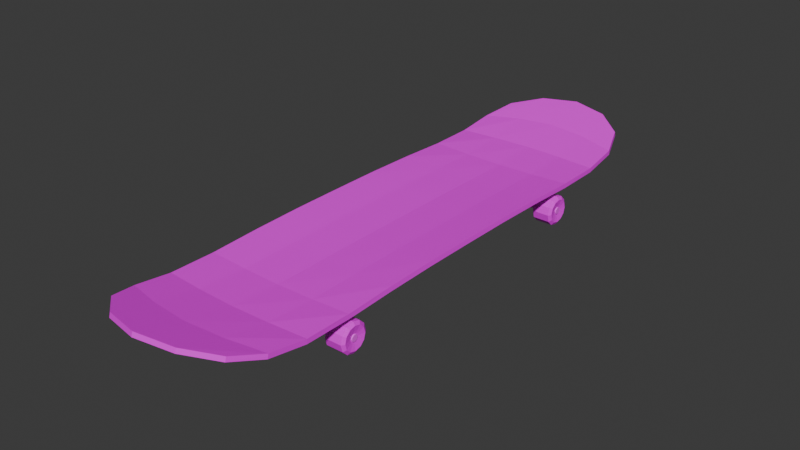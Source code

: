 # Source: board.blend  (saved by Blender 4.2.66; exported with 4.5.12 LTS)
import bpy
from mathutils import Matrix  # noqa: F401  (used for matrix-valued properties, if any)

bpy.ops.wm.read_factory_settings(use_empty=True)
scene = bpy.context.scene
scene.name = 'Scene'

# ---- collections
col_collection = bpy.data.collections.new('Collection'); scene.collection.children.link(col_collection)

# ---- images (referenced by path relative to the original .blend; pixels are not part of the script)
import os
ASSET_DIR = os.environ.get("B2B_ASSET_DIR", "")  # directory of the original .blend (textures are referenced by path, not embedded)
HERE = os.path.dirname(os.path.abspath(__file__))  # packed textures are extracted next to this script under _unpacked/

def load_image(name, relpath, width, height, colorspace="sRGB"):
    """Load a texture the original file referenced (path relative to the .blend, or extracted next to this script)."""
    p = next((c for c in (os.path.join(HERE, relpath), os.path.join(ASSET_DIR, relpath)) if relpath and os.path.exists(c)), "")
    if p:
        img = bpy.data.images.load(p, check_existing=True)
        img.name = name
    else:  # same state as the original file: an image datablock whose file is absent (Cycles renders it pink)
        img = bpy.data.images.new(name, width, height)
        img.source = "FILE"
        img.filepath = "//" + (relpath or name)
    img.colorspace_settings.name = colorspace
    return img
img_blacksand_jpg_001 = load_image('blacksand.jpg.001', 'blacksand.jpg', 1024, 1024, 'sRGB')
img_wood_jpg_001 = load_image('wood.jpg.001', 'wood.jpg', 1024, 1024, 'sRGB')
img_rustymetal_jpg_001 = load_image('rustymetal.jpg.001', 'rustymetal.jpg', 1024, 1024, 'sRGB')
img_drum_jpg_001 = load_image('drum.jpg.001', 'drum.jpg', 1024, 1024, 'sRGB')

# ---- materials (node trees are filled in below, after node groups)
mat_grip = bpy.data.materials.new('grip')
mat_wood = bpy.data.materials.new('wood')
mat_metal = bpy.data.materials.new('metal')
mat_rubber = bpy.data.materials.new('rubber')

# ---- material node trees
mat_grip.use_nodes = True; mat_grip.node_tree.nodes.clear()
_N = mat_grip.node_tree.nodes; _L = mat_grip.node_tree.links
n0 = _N.new('ShaderNodeBsdfPrincipled'); n0.name = 'Principled BSDF'; n0.location = (10, 300)
n1 = _N.new('ShaderNodeOutputMaterial'); n1.name = 'Material Output'; n1.location = (300, 300)
n2 = _N.new('ShaderNodeTexImage'); n2.name = 'Image Texture'; n2.location = (-336, 270)
n2.image = img_blacksand_jpg_001
_L.new(n0.outputs[0], n1.inputs[0])
_L.new(n2.outputs[0], n0.inputs[0])
n1.is_active_output = True
mat_wood.use_nodes = True; mat_wood.node_tree.nodes.clear()
_N = mat_wood.node_tree.nodes; _L = mat_wood.node_tree.links
n0 = _N.new('ShaderNodeBsdfPrincipled'); n0.name = 'Principled BSDF'; n0.location = (10, 300)
n1 = _N.new('ShaderNodeOutputMaterial'); n1.name = 'Material Output'; n1.location = (300, 300)
n2 = _N.new('ShaderNodeTexImage'); n2.name = 'Image Texture'; n2.location = (-380, 284)
n2.image = img_wood_jpg_001
_L.new(n0.outputs[0], n1.inputs[0])
_L.new(n2.outputs[0], n0.inputs[0])
n1.is_active_output = True
mat_metal.use_nodes = True; mat_metal.node_tree.nodes.clear()
_N = mat_metal.node_tree.nodes; _L = mat_metal.node_tree.links
n0 = _N.new('ShaderNodeBsdfPrincipled'); n0.name = 'Principled BSDF'; n0.location = (10, 300)
n1 = _N.new('ShaderNodeOutputMaterial'); n1.name = 'Material Output'; n1.location = (519, 310)
n2 = _N.new('ShaderNodeTexImage'); n2.name = 'Image Texture'; n2.location = (-433, 304)
n2.image = img_rustymetal_jpg_001
n3 = _N.new('ShaderNodeMixShader'); n3.name = 'Mix Shader'; n3.location = (329, 281)
n3.inputs[0].default_value = 0.1067
n4 = _N.new('ShaderNodeBsdfPrincipled'); n4.name = 'Principled BSDF.001'; n4.location = (311, 75)
_L.new(n2.outputs[0], n0.inputs[0])
_L.new(n3.outputs[0], n1.inputs[0])
_L.new(n0.outputs[0], n3.inputs[1])
_L.new(n4.outputs[0], n3.inputs[2])
n1.is_active_output = True
mat_rubber.use_nodes = True; mat_rubber.node_tree.nodes.clear()
_N = mat_rubber.node_tree.nodes; _L = mat_rubber.node_tree.links
n0 = _N.new('ShaderNodeBsdfPrincipled'); n0.name = 'Principled BSDF'; n0.location = (10, 300)
n1 = _N.new('ShaderNodeOutputMaterial'); n1.name = 'Material Output'; n1.location = (300, 300)
n2 = _N.new('ShaderNodeTexImage'); n2.name = 'Image Texture'; n2.location = (-363, 234)
n2.image = img_drum_jpg_001
_L.new(n0.outputs[0], n1.inputs[0])
_L.new(n2.outputs[0], n0.inputs[0])
n1.is_active_output = True

# ---- world
world_world = bpy.data.worlds.new('World'); scene.world = world_world
world_world.use_nodes = True; world_world.node_tree.nodes.clear()
_N = world_world.node_tree.nodes; _L = world_world.node_tree.links
n0 = _N.new('ShaderNodeOutputWorld'); n0.name = 'World Output'; n0.location = (300, 300)
n1 = _N.new('ShaderNodeBackground'); n1.name = 'Background'; n1.location = (10, 300)
n1.inputs[0].default_value = (0.05088, 0.05088, 0.05088, 1.0)
_L.new(n1.outputs[0], n0.inputs[0])
n0.is_active_output = True
world_world.color = (0.05088, 0.05088, 0.05088)
world_world.sun_shadow_jitter_overblur = 0.0

# ---- meshes
me_plane = bpy.data.meshes.new('Plane')
me_plane.from_pydata([(0.8359, -3.456, 0.2367), (0.0, -3.838, 0.3515), (1.0, -2.586, 0.0591), (1.0, -1.333, 0.08333), (1.0, 0.0, 0.1), (0.0, -2.64, 0.06414), (0.0, -1.333, 0.02778), (0.0, -4.657e-09, 0.03333), (0.8359, 3.456, 0.2367), (0.0, 3.838, 0.3515), (1.0, 2.586, 0.0591), (1.0, 1.333, 0.08333), (4.657e-10, 2.64, 0.06414), (4.657e-10, 1.333, 0.02778), (-0.8359, -3.456, 0.2367), (-1.0, -2.586, 0.0591), (-1.0, -1.333, 0.08333), (-1.0, 0.0, 0.1), (-0.8359, 3.456, 0.2367), (-1.0, 2.586, 0.0591), (-1.0, 1.333, 0.08333), (0.4792, -3.73, 0.319), (0.9792, -3.073, 0.1324), (1.0, -1.99, 0.0553), (1.0, -0.6667, 0.09792), (0.0, -3.249, 0.1838), (0.0, -1.997, 0.02399), (0.0, -0.6667, 0.03264), (0.5, -2.623, 0.06257), (0.5, -1.333, 0.04514), (0.5, 1.863e-09, 0.05417), (0.4792, 3.73, 0.319), (0.9792, 3.073, 0.1324), (1.0, 1.99, 0.0553), (1.0, 0.6667, 0.09792), (9.313e-10, 3.249, 0.1838), (9.313e-10, 1.997, 0.02399), (9.313e-10, 0.6667, 0.03264), (0.5, 2.623, 0.06257), (0.5, 1.333, 0.04514), (-0.4792, -3.73, 0.319), (-0.9792, -3.073, 0.1324), (-1.0, -1.99, 0.0553), (-1.0, -0.6667, 0.09792), (-0.5, -2.623, 0.06257), (-0.5, -1.333, 0.04514), (-0.5, 0.0, 0.05417), (-0.4792, 3.73, 0.319), (-0.9792, 3.073, 0.1324), (-1.0, 1.99, 0.0553), (-1.0, 0.6667, 0.09792), (-0.5, 2.623, 0.06257), (-0.5, 1.333, 0.04514), (0.4965, -3.195, 0.1681), (0.5, -1.995, 0.03378), (0.5, -0.6667, 0.05304), (0.4965, 3.195, 0.1681), (0.5, 1.995, 0.03378), (0.5, 0.6667, 0.05304), (-0.4965, -3.195, 0.1681), (-0.5, -1.995, 0.03378), (-0.5, -0.6667, 0.05304), (-0.4965, 3.195, 0.1681), (-0.5, 1.995, 0.03378), (-0.5, 0.6667, 0.05304), (0.8354, -3.472, 0.1788), (-1.566e-11, -3.855, 0.2938), (1.0, -2.591, -0.0006458), (1.004, -1.332, 0.0235), (1.005, -3.691e-10, 0.04025), (-1.961e-10, -2.647, 0.004594), (1.424e-10, -1.333, -0.03222), (1.424e-10, -4.654e-09, -0.02667), (0.8354, 3.472, 0.1788), (2.035e-10, 3.855, 0.2938), (1.0, 2.591, -0.0006458), (1.004, 1.332, 0.0235), (8.757e-10, 2.647, 0.004594), (4.657e-10, 1.333, -0.03222), (-0.8354, -3.472, 0.1788), (-1.0, -2.591, -0.0006458), (-1.004, -1.332, 0.0235), (-1.005, 3.647e-10, 0.04025), (-0.8354, 3.472, 0.1788), (-1.0, 2.591, -0.0006458), (-1.004, 1.332, 0.0235), (0.4789, -3.746, 0.2612), (0.9785, -3.085, 0.07363), (1.002, -1.99, -0.004649), (1.005, -0.6661, 0.03814), (-2.67e-10, -3.263, 0.1254), (2.493e-10, -1.998, -0.036), (7.12e-11, -0.6663, -0.02736), (0.5002, -2.629, 0.002929), (0.5031, -1.332, -0.01477), (0.5039, 1.569e-09, -0.005703), (0.4789, 3.746, 0.2612), (0.9785, 3.085, 0.07363), (1.002, 1.99, -0.004649), (1.005, 0.6661, 0.03814), (1.305e-09, 3.263, 0.1254), (9.313e-10, 1.998, -0.036), (1.216e-09, 0.6663, -0.02736), (0.5002, 2.629, 0.002929), (0.5031, 1.332, -0.01477), (-0.4789, -3.746, 0.2612), (-0.9785, -3.085, 0.07363), (-1.002, -1.99, -0.004649), (-1.005, -0.6661, 0.03814), (-0.5002, -2.629, 0.002929), (-0.5031, -1.332, -0.01477), (-0.5039, 2.824e-10, -0.005703), (-0.4789, 3.746, 0.2612), (-0.9785, 3.085, 0.07363), (-1.002, 1.99, -0.004649), (-1.005, 0.6661, 0.03814), (-0.5002, 2.629, 0.002929), (-0.5031, 1.332, -0.01477), (0.4961, -3.209, 0.1096), (0.5017, -1.995, -0.0262), (0.5038, -0.6662, -0.006841), (0.4961, 3.209, 0.1096), (0.5017, 1.995, -0.0262), (0.5038, 0.6662, -0.006841), (-0.4961, -3.209, 0.1096), (-0.5017, -1.995, -0.0262), (-0.5038, -0.6662, -0.006841), (-0.4961, 3.209, 0.1096), (-0.5017, 1.995, -0.0262), (-0.5038, 0.6662, -0.006841)], [], [(1, 21, 53, 25), (21, 0, 22, 53), (53, 22, 2, 28), (25, 53, 28, 5), (5, 28, 54, 26), (28, 2, 23, 54), (54, 23, 3, 29), (26, 54, 29, 6), (6, 29, 55, 27), (29, 3, 24, 55), (55, 24, 4, 30), (27, 55, 30, 7), (9, 35, 56, 31), (35, 12, 38, 56), (56, 38, 10, 32), (31, 56, 32, 8), (12, 36, 57, 38), (36, 13, 39, 57), (57, 39, 11, 33), (38, 57, 33, 10), (13, 37, 58, 39), (37, 7, 30, 58), (58, 30, 4, 34), (39, 58, 34, 11), (1, 25, 59, 40), (25, 5, 44, 59), (59, 44, 15, 41), (40, 59, 41, 14), (5, 26, 60, 44), (26, 6, 45, 60), (60, 45, 16, 42), (44, 60, 42, 15), (6, 27, 61, 45), (27, 7, 46, 61), (61, 46, 17, 43), (45, 61, 43, 16), (9, 47, 62, 35), (47, 18, 48, 62), (62, 48, 19, 51), (35, 62, 51, 12), (12, 51, 63, 36), (51, 19, 49, 63), (63, 49, 20, 52), (36, 63, 52, 13), (13, 52, 64, 37), (52, 20, 50, 64), (64, 50, 17, 46), (37, 64, 46, 7), (66, 90, 118, 86), (86, 118, 87, 65), (118, 93, 67, 87), (90, 70, 93, 118), (70, 91, 119, 93), (93, 119, 88, 67), (119, 94, 68, 88), (91, 71, 94, 119), (71, 92, 120, 94), (94, 120, 89, 68), (120, 95, 69, 89), (92, 72, 95, 120), (74, 96, 121, 100), (100, 121, 103, 77), (121, 97, 75, 103), (96, 73, 97, 121), (77, 103, 122, 101), (101, 122, 104, 78), (122, 98, 76, 104), (103, 75, 98, 122), (78, 104, 123, 102), (102, 123, 95, 72), (123, 99, 69, 95), (104, 76, 99, 123), (66, 105, 124, 90), (90, 124, 109, 70), (124, 106, 80, 109), (105, 79, 106, 124), (70, 109, 125, 91), (91, 125, 110, 71), (125, 107, 81, 110), (109, 80, 107, 125), (71, 110, 126, 92), (92, 126, 111, 72), (126, 108, 82, 111), (110, 81, 108, 126), (74, 100, 127, 112), (112, 127, 113, 83), (127, 116, 84, 113), (100, 77, 116, 127), (77, 101, 128, 116), (116, 128, 114, 84), (128, 117, 85, 114), (101, 78, 117, 128), (78, 102, 129, 117), (117, 129, 115, 85), (129, 111, 82, 115), (102, 72, 111, 129), (21, 1, 66, 86), (0, 21, 86, 65), (22, 0, 65, 87), (2, 22, 87, 67), (23, 2, 67, 88), (3, 23, 88, 68), (24, 3, 68, 89), (4, 24, 89, 69), (9, 31, 96, 74), (31, 8, 73, 96), (8, 32, 97, 73), (32, 10, 75, 97), (10, 33, 98, 75), (33, 11, 76, 98), (11, 34, 99, 76), (34, 4, 69, 99), (1, 40, 105, 66), (40, 14, 79, 105), (14, 41, 106, 79), (41, 15, 80, 106), (15, 42, 107, 80), (42, 16, 81, 107), (16, 43, 108, 81), (43, 17, 82, 108), (47, 9, 74, 112), (18, 47, 112, 83), (48, 18, 83, 113), (19, 48, 113, 84), (49, 19, 84, 114), (20, 49, 114, 85), (50, 20, 85, 115), (17, 50, 115, 82)])
me_plane.polygons.foreach_set('material_index', [0, 0, 0, 0, 0, 0, 0, 0, 0, 0, 0, 0, 0, 0, 0, 0, 0, 0, 0, 0, 0, 0, 0, 0, 0, 0, 0, 0, 0, 0, 0, 0, 0, 0, 0, 0, 0, 0, 0, 0, 0, 0, 0, 0, 0, 0, 0, 0, 1, 1, 1, 1, 1, 1, 1, 1, 1, 1, 1, 1, 1, 1, 1, 1, 1, 1, 1, 1, 1, 1, 1, 1, 1, 1, 1, 1, 1, 1, 1, 1, 1, 1, 1, 1, 1, 1, 1, 1, 1, 1, 1, 1, 1, 1, 1, 1, 1, 1, 1, 1, 1, 1, 1, 1, 1, 1, 1, 1, 1, 1, 1, 1, 1, 1, 1, 1, 1, 1, 1, 1, 1, 1, 1, 1, 1, 1, 1, 1])
_uv = me_plane.uv_layers.new(name='UVMap')
_uv.uv.foreach_set('vector', [0.003816, 0.3768, 0.0179, 0.2594, 0.08727, 0.2552, 0.08028, 0.3768, 0.0179, 0.2594, 0.05349, 0.1721, 0.1031, 0.137, 0.08727, 0.2552, 0.08727, 0.2552, 0.1031, 0.137, 0.1663, 0.1319, 0.1615, 0.2543, 0.08028, 0.3768, 0.08727, 0.2552, 0.1615, 0.2543, 0.1594, 0.3768, 0.1594, 0.3768, 0.1615, 0.2543, 0.2431, 0.2543, 0.2428, 0.3768, 0.1615, 0.2543, 0.1663, 0.1319, 0.2437, 0.1319, 0.2431, 0.2543, 0.2431, 0.2543, 0.2437, 0.1319, 0.3289, 0.1319, 0.3289, 0.2543, 0.2428, 0.3768, 0.2431, 0.2543, 0.3289, 0.2543, 0.3289, 0.3768, 0.3289, 0.3768, 0.3289, 0.2543, 0.4154, 0.2543, 0.4154, 0.3768, 0.3289, 0.2543, 0.3289, 0.1319, 0.4154, 0.1319, 0.4154, 0.2543, 0.4154, 0.2543, 0.4154, 0.1319, 0.5019, 0.1319, 0.5019, 0.2543, 0.4154, 0.3768, 0.4154, 0.2543, 0.5019, 0.2543, 0.5019, 0.3768, 1.0, 0.3768, 0.9235, 0.3768, 0.9165, 0.2552, 0.9859, 0.2594, 0.9235, 0.3768, 0.8444, 0.3768, 0.8422, 0.2543, 0.9165, 0.2552, 0.9165, 0.2552, 0.8422, 0.2543, 0.8374, 0.1319, 0.9007, 0.137, 0.9859, 0.2594, 0.9165, 0.2552, 0.9007, 0.137, 0.9503, 0.1721, 0.8444, 0.3768, 0.761, 0.3768, 0.7607, 0.2543, 0.8422, 0.2543, 0.761, 0.3768, 0.6749, 0.3768, 0.6749, 0.2543, 0.7607, 0.2543, 0.7607, 0.2543, 0.6749, 0.2543, 0.6749, 0.1319, 0.7601, 0.1319, 0.8422, 0.2543, 0.7607, 0.2543, 0.7601, 0.1319, 0.8374, 0.1319, 0.6749, 0.3768, 0.5884, 0.3768, 0.5884, 0.2543, 0.6749, 0.2543, 0.5884, 0.3768, 0.5019, 0.3768, 0.5019, 0.2543, 0.5884, 0.2543, 0.5884, 0.2543, 0.5019, 0.2543, 0.5019, 0.1319, 0.5884, 0.1319, 0.6749, 0.2543, 0.5884, 0.2543, 0.5884, 0.1319, 0.6749, 0.1319, 0.003816, 0.3768, 0.08028, 0.3768, 0.08727, 0.4983, 0.0179, 0.4941, 0.08028, 0.3768, 0.1594, 0.3768, 0.1615, 0.4992, 0.08727, 0.4983, 0.08727, 0.4983, 0.1615, 0.4992, 0.1663, 0.6216, 0.1031, 0.6165, 0.0179, 0.4941, 0.08727, 0.4983, 0.1031, 0.6165, 0.05349, 0.5814, 0.1594, 0.3768, 0.2428, 0.3768, 0.2431, 0.4992, 0.1615, 0.4992, 0.2428, 0.3768, 0.3289, 0.3768, 0.3289, 0.4992, 0.2431, 0.4992, 0.2431, 0.4992, 0.3289, 0.4992, 0.3289, 0.6216, 0.2437, 0.6216, 0.1615, 0.4992, 0.2431, 0.4992, 0.2437, 0.6216, 0.1663, 0.6216, 0.3289, 0.3768, 0.4154, 0.3768, 0.4154, 0.4992, 0.3289, 0.4992, 0.4154, 0.3768, 0.5019, 0.3768, 0.5019, 0.4992, 0.4154, 0.4992, 0.4154, 0.4992, 0.5019, 0.4992, 0.5019, 0.6216, 0.4154, 0.6216, 0.3289, 0.4992, 0.4154, 0.4992, 0.4154, 0.6216, 0.3289, 0.6216, 1.0, 0.3768, 0.9859, 0.4941, 0.9165, 0.4983, 0.9235, 0.3768, 0.9859, 0.4941, 0.9503, 0.5814, 0.9007, 0.6165, 0.9165, 0.4983, 0.9165, 0.4983, 0.9007, 0.6165, 0.8374, 0.6216, 0.8423, 0.4992, 0.9235, 0.3768, 0.9165, 0.4983, 0.8423, 0.4992, 0.8444, 0.3768, 0.8444, 0.3768, 0.8423, 0.4992, 0.7607, 0.4992, 0.761, 0.3768, 0.8423, 0.4992, 0.8374, 0.6216, 0.7601, 0.6216, 0.7607, 0.4992, 0.7607, 0.4992, 0.7601, 0.6216, 0.6749, 0.6216, 0.6749, 0.4992, 0.761, 0.3768, 0.7607, 0.4992, 0.6749, 0.4992, 0.6749, 0.3768, 0.6749, 0.3768, 0.6749, 0.4992, 0.5884, 0.4992, 0.5884, 0.3768, 0.6749, 0.4992, 0.6749, 0.6216, 0.5884, 0.6216, 0.5884, 0.4992, 0.5884, 0.4992, 0.5884, 0.6216, 0.5019, 0.6216, 0.5019, 0.4992, 0.5884, 0.3768, 0.5884, 0.4992, 0.5019, 0.4992, 0.5019, 0.3768, 0.003816, 0.6076, 0.08026, 0.6076, 0.08725, 0.7689, 0.01784, 0.7632, 0.01784, 0.7632, 0.08725, 0.7689, 0.1032, 0.9257, 0.0533, 0.8791, 0.08725, 0.7689, 0.1621, 0.7703, 0.167, 0.9328, 0.1032, 0.9257, 0.08026, 0.6076, 0.1599, 0.6077, 0.1621, 0.7703, 0.08725, 0.7689, 0.1599, 0.6077, 0.2437, 0.6078, 0.2441, 0.7709, 0.1621, 0.7703, 0.1621, 0.7703, 0.2441, 0.7709, 0.2448, 0.9336, 0.167, 0.9328, 0.2441, 0.7709, 0.3297, 0.7714, 0.3298, 0.9343, 0.2448, 0.9336, 0.2437, 0.6078, 0.3297, 0.6079, 0.3297, 0.7714, 0.2441, 0.7709, 0.3297, 0.6079, 0.4158, 0.6079, 0.4158, 0.7717, 0.3297, 0.7714, 0.3297, 0.7714, 0.4158, 0.7717, 0.4158, 0.9347, 0.3298, 0.9343, 0.4158, 0.7717, 0.5019, 0.7718, 0.5019, 0.9348, 0.4158, 0.9347, 0.4158, 0.6079, 0.5019, 0.608, 0.5019, 0.7718, 0.4158, 0.7717, 1.0, 0.6084, 0.9859, 0.7641, 0.9165, 0.7696, 0.9235, 0.6084, 0.9235, 0.6084, 0.9165, 0.7696, 0.8416, 0.7709, 0.8439, 0.6083, 0.9165, 0.7696, 0.9005, 0.9264, 0.8367, 0.9334, 0.8416, 0.7709, 0.9859, 0.7641, 0.9504, 0.8799, 0.9005, 0.9264, 0.9165, 0.7696, 0.8439, 0.6083, 0.8416, 0.7709, 0.7597, 0.7713, 0.76, 0.6082, 0.76, 0.6082, 0.7597, 0.7713, 0.674, 0.7717, 0.6741, 0.6082, 0.7597, 0.7713, 0.759, 0.934, 0.674, 0.9346, 0.674, 0.7717, 0.8416, 0.7709, 0.8367, 0.9334, 0.759, 0.934, 0.7597, 0.7713, 0.6741, 0.6082, 0.674, 0.7717, 0.588, 0.7718, 0.588, 0.6081, 0.588, 0.6081, 0.588, 0.7718, 0.5019, 0.7718, 0.5019, 0.608, 0.588, 0.7718, 0.5879, 0.9348, 0.5019, 0.9348, 0.5019, 0.7718, 0.674, 0.7717, 0.674, 0.9346, 0.5879, 0.9348, 0.588, 0.7718, 0.003816, 0.6076, 0.01788, 0.4519, 0.0873, 0.4464, 0.08026, 0.6076, 0.08026, 0.6076, 0.0873, 0.4464, 0.1622, 0.4451, 0.1599, 0.6077, 0.0873, 0.4464, 0.1033, 0.2896, 0.1671, 0.2826, 0.1622, 0.4451, 0.01788, 0.4519, 0.05337, 0.3361, 0.1033, 0.2896, 0.0873, 0.4464, 0.1599, 0.6077, 0.1622, 0.4451, 0.2441, 0.4447, 0.2437, 0.6078, 0.2437, 0.6078, 0.2441, 0.4447, 0.3298, 0.4443, 0.3297, 0.6079, 0.2441, 0.4447, 0.2448, 0.282, 0.3298, 0.2814, 0.3298, 0.4443, 0.1622, 0.4451, 0.1671, 0.2826, 0.2448, 0.282, 0.2441, 0.4447, 0.3297, 0.6079, 0.3298, 0.4443, 0.4158, 0.4442, 0.4158, 0.6079, 0.4158, 0.6079, 0.4158, 0.4442, 0.5019, 0.4442, 0.5019, 0.608, 0.4158, 0.4442, 0.4159, 0.2812, 0.5019, 0.2812, 0.5019, 0.4442, 0.3298, 0.4443, 0.3298, 0.2814, 0.4159, 0.2812, 0.4158, 0.4442, 1.0, 0.6084, 0.9235, 0.6084, 0.9165, 0.4471, 0.986, 0.4528, 0.986, 0.4528, 0.9165, 0.4471, 0.9006, 0.2903, 0.9505, 0.3369, 0.9165, 0.4471, 0.8417, 0.4457, 0.8368, 0.2832, 0.9006, 0.2903, 0.9235, 0.6084, 0.8439, 0.6083, 0.8417, 0.4457, 0.9165, 0.4471, 0.8439, 0.6083, 0.76, 0.6082, 0.7597, 0.4452, 0.8417, 0.4457, 0.8417, 0.4457, 0.7597, 0.4452, 0.759, 0.2824, 0.8368, 0.2832, 0.7597, 0.4452, 0.6741, 0.4446, 0.674, 0.2817, 0.759, 0.2824, 0.76, 0.6082, 0.6741, 0.6082, 0.6741, 0.4446, 0.7597, 0.4452, 0.6741, 0.6082, 0.588, 0.6081, 0.588, 0.4443, 0.6741, 0.4446, 0.6741, 0.4446, 0.588, 0.4443, 0.588, 0.2814, 0.674, 0.2817, 0.588, 0.4443, 0.5019, 0.4442, 0.5019, 0.2812, 0.588, 0.2814, 0.588, 0.6081, 0.5019, 0.608, 0.5019, 0.4442, 0.588, 0.4443, 0.1245, 0.06265, 0.06088, 0.0627, 0.0609, 0.0432, 0.1245, 0.04314, 0.1777, 0.06141, 0.1245, 0.06265, 0.1245, 0.04314, 0.1777, 0.04191, 0.8872, 0.2106, 0.9346, 0.172, 0.9367, 0.1906, 0.8888, 0.2296, 0.8249, 0.2372, 0.8872, 0.2106, 0.8888, 0.2296, 0.8257, 0.2565, 0.7482, 0.2412, 0.8249, 0.2372, 0.8257, 0.2565, 0.7483, 0.2607, 0.6637, 0.2353, 0.7482, 0.2412, 0.7483, 0.2607, 0.6637, 0.2548, 0.578, 0.2337, 0.6637, 0.2353, 0.6637, 0.2548, 0.578, 0.2532, 0.4922, 0.2362, 0.578, 0.2337, 0.578, 0.2532, 0.4923, 0.2557, 0.2348, 0.0627, 0.1777, 0.06141, 0.1778, 0.04191, 0.2348, 0.0432, 0.005846, 0.172, 0.04555, 0.2049, 0.04355, 0.2237, 0.003816, 0.1908, 0.04555, 0.2049, 0.09658, 0.2399, 0.09509, 0.259, 0.04355, 0.2237, 0.09658, 0.2399, 0.1596, 0.2618, 0.159, 0.2812, 0.09509, 0.259, 0.1596, 0.2618, 0.2363, 0.2602, 0.2364, 0.2797, 0.159, 0.2812, 0.2363, 0.2602, 0.3207, 0.248, 0.321, 0.2675, 0.2364, 0.2797, 0.3207, 0.248, 0.4064, 0.2401, 0.4066, 0.2596, 0.321, 0.2675, 0.4064, 0.2401, 0.4922, 0.2362, 0.4923, 0.2557, 0.4066, 0.2596, 0.06088, 0.0627, 0.003816, 0.06141, 0.003879, 0.04191, 0.0609, 0.0432, 0.005846, 0.0627, 0.04555, 0.09563, 0.04355, 0.1144, 0.003816, 0.0815, 0.04555, 0.09563, 0.09658, 0.1307, 0.09509, 0.1498, 0.04355, 0.1144, 0.09658, 0.1307, 0.1596, 0.1525, 0.159, 0.172, 0.09509, 0.1498, 0.1596, 0.1525, 0.2363, 0.1509, 0.2364, 0.1704, 0.159, 0.172, 0.2363, 0.1509, 0.3207, 0.1387, 0.321, 0.1582, 0.2364, 0.1704, 0.3207, 0.1387, 0.4064, 0.1308, 0.4066, 0.1503, 0.321, 0.1582, 0.4064, 0.1308, 0.4922, 0.127, 0.4923, 0.1465, 0.4066, 0.1503, 0.2984, 0.06265, 0.2348, 0.0627, 0.2348, 0.0432, 0.2984, 0.04314, 0.3516, 0.06141, 0.2984, 0.06265, 0.2984, 0.04314, 0.3516, 0.04191, 0.8872, 0.1014, 0.9346, 0.0627, 0.9367, 0.08136, 0.8888, 0.1204, 0.8249, 0.1279, 0.8872, 0.1014, 0.8888, 0.1204, 0.8257, 0.1473, 0.7482, 0.132, 0.8249, 0.1279, 0.8257, 0.1473, 0.7483, 0.1515, 0.6637, 0.126, 0.7482, 0.132, 0.7483, 0.1515, 0.6637, 0.1455, 0.578, 0.1245, 0.6637, 0.126, 0.6637, 0.1455, 0.578, 0.144, 0.4922, 0.127, 0.578, 0.1245, 0.578, 0.144, 0.4923, 0.1465])
me_plane.materials.append(mat_grip)
me_plane.materials.append(mat_wood)
me_plane.update()
me_cylinder = bpy.data.meshes.new('Cylinder')
me_cylinder.from_pydata([(0.748, -1.955, -0.2891), (-0.748, -1.955, -0.2891), (0.748, -1.946, -0.2567), (-0.748, -1.946, -0.2567), (0.748, -1.923, -0.233), (-0.748, -1.923, -0.233), (0.748, -1.89, -0.2243), (-0.748, -1.89, -0.2243), (0.748, -1.858, -0.233), (-0.748, -1.858, -0.233), (0.748, -1.834, -0.2567), (-0.748, -1.834, -0.2567), (0.748, -1.825, -0.2891), (-0.748, -1.825, -0.2891), (0.748, -1.834, -0.3215), (-0.748, -1.834, -0.3215), (0.748, -1.858, -0.3453), (-0.748, -1.858, -0.3453), (0.748, -1.89, -0.354), (-0.748, -1.89, -0.354), (0.748, -1.923, -0.3453), (-0.748, -1.923, -0.3453), (0.748, -1.946, -0.3215), (-0.748, -1.946, -0.3215), (-0.2427, -2.051, -0.04555), (-0.3444, -2.283, 0.01347), (-0.2427, -1.729, -0.04555), (-0.3444, -1.497, 0.01347), (0.2427, -2.051, -0.04555), (0.3444, -2.283, 0.01347), (0.2427, -1.729, -0.04555), (0.3444, -1.497, 0.01347), (-0.3444, -1.497, -0.04555), (-0.3444, -2.283, -0.04555), (0.3444, -1.497, -0.04555), (0.3444, -2.283, -0.04555), (-0.2427, -1.857, -0.2574), (-0.2427, -1.923, -0.2574), (0.2427, -1.857, -0.2574), (0.2427, -1.923, -0.2574)], [], [(0, 1, 3, 2), (2, 3, 5, 4), (4, 5, 7, 6), (6, 7, 9, 8), (8, 9, 11, 10), (10, 11, 13, 12), (12, 13, 15, 14), (14, 15, 17, 16), (16, 17, 19, 18), (18, 19, 21, 20), (3, 1, 23, 21, 19, 17, 15, 13, 11, 9, 7, 5), (20, 21, 23, 22), (22, 23, 1, 0), (0, 2, 4, 6, 8, 10, 12, 14, 16, 18, 20, 22), (33, 25, 27, 32), (32, 27, 31, 34), (34, 31, 29, 35), (35, 29, 25, 33), (30, 28, 39, 38), (31, 27, 25, 29), (26, 24, 33, 32), (30, 26, 32, 34), (28, 30, 34, 35), (24, 28, 35, 33), (36, 38, 39, 37), (24, 26, 36, 37), (28, 24, 37, 39), (26, 30, 38, 36)])
_uv = me_cylinder.uv_layers.new(name='UVMap')
_uv.uv.foreach_set('vector', [0.07428, 0.2809, 0.06068, 0.2809, 0.06068, 0.2731, 0.07428, 0.2731, 0.07428, 0.2731, 0.06068, 0.2731, 0.06068, 0.2668, 0.07428, 0.2668, 0.07474, 0.2294, 0.06115, 0.2294, 0.06115, 0.2218, 0.07474, 0.2218, 0.07474, 0.2218, 0.06115, 0.2218, 0.06115, 0.2142, 0.07474, 0.2142, 0.07428, 0.2668, 0.06068, 0.2668, 0.06068, 0.2606, 0.07428, 0.2606, 0.07428, 0.2606, 0.06068, 0.2606, 0.06068, 0.2528, 0.07428, 0.2528, 0.07428, 0.2528, 0.06068, 0.2528, 0.06068, 0.2455, 0.07428, 0.2455, 0.06115, 0.2294, 0.04755, 0.2294, 0.04755, 0.2239, 0.06115, 0.2239, 0.06115, 0.2239, 0.04755, 0.2239, 0.04755, 0.2163, 0.06115, 0.2163, 0.06115, 0.2163, 0.04755, 0.2163, 0.04755, 0.2087, 0.06115, 0.2087, 0.05892, 0.2842, 0.05588, 0.2881, 0.05236, 0.2881, 0.04931, 0.2842, 0.04755, 0.2774, 0.04755, 0.2695, 0.04931, 0.2627, 0.05236, 0.2588, 0.05588, 0.2588, 0.05892, 0.2627, 0.06068, 0.2695, 0.06068, 0.2774, 0.06115, 0.2087, 0.04755, 0.2087, 0.04755, 0.2031, 0.06115, 0.2031, 0.07428, 0.2881, 0.06068, 0.2881, 0.06068, 0.2809, 0.07428, 0.2809, 0.05588, 0.2588, 0.05236, 0.2588, 0.04931, 0.2549, 0.04755, 0.248, 0.04755, 0.2402, 0.04931, 0.2334, 0.05236, 0.2294, 0.05588, 0.2294, 0.05892, 0.2334, 0.06068, 0.2402, 0.06068, 0.248, 0.05892, 0.2549, 0.09613, 0.147, 0.09613, 0.1608, 0.01378, 0.1608, 0.01378, 0.147, 0.07138, 0.2031, 0.07138, 0.1894, 0.07764, 0.1894, 0.07764, 0.2031, 0.01378, 0.147, 0.01378, 0.1332, 0.09613, 0.1332, 0.09613, 0.147, 0.08054, 0.2744, 0.08054, 0.2881, 0.07428, 0.2881, 0.07428, 0.2744, 0.01378, 0.2385, 0.04755, 0.2385, 0.0341, 0.2881, 0.02723, 0.2881, 0.09613, 0.1748, 0.09613, 0.1888, 0.01378, 0.1888, 0.01378, 0.1748, 0.03807, 0.1728, 0.07184, 0.1728, 0.09613, 0.1748, 0.01378, 0.1748, 0.03807, 0.1629, 0.03807, 0.1728, 0.01378, 0.1748, 0.01378, 0.1608, 0.07184, 0.1629, 0.03807, 0.1629, 0.01378, 0.1608, 0.09613, 0.1608, 0.07184, 0.1728, 0.07184, 0.1629, 0.09613, 0.1608, 0.09613, 0.1748, 0.06115, 0.2142, 0.06115, 0.2044, 0.06801, 0.2044, 0.06801, 0.2142, 0.04755, 0.2385, 0.01378, 0.2385, 0.02723, 0.1888, 0.0341, 0.1888, 0.05863, 0.3305, 0.05414, 0.3305, 0.05414, 0.1872, 0.05863, 0.1872, 0.07343, 0.1082, 0.07792, 0.1082, 0.07792, 0.2515, 0.07343, 0.2515])
me_cylinder.materials.append(mat_metal)
me_cylinder.update()
me_cylinder_001 = bpy.data.meshes.new('Cylinder.001')
me_cylinder_001.from_pydata([(0.9675, -1.89, -0.2447), (0.9605, -1.89, -0.09761), (0.9675, -1.868, -0.2506), (0.9605, -1.794, -0.1233), (0.9675, -1.852, -0.2669), (0.9605, -1.724, -0.1934), (0.9675, -1.846, -0.2891), (0.9605, -1.699, -0.2891), (0.9675, -1.852, -0.3113), (0.9605, -1.724, -0.3849), (0.9675, -1.868, -0.3276), (0.9605, -1.794, -0.455), (0.9675, -1.89, -0.3336), (0.9605, -1.89, -0.4806), (0.9675, -1.912, -0.3276), (0.9605, -1.986, -0.455), (0.9675, -1.929, -0.3113), (0.9605, -2.056, -0.3849), (0.9675, -1.935, -0.2891), (0.9605, -2.082, -0.2891), (0.9675, -1.929, -0.2669), (0.9605, -2.056, -0.1934), (0.9675, -1.912, -0.2506), (0.9605, -1.986, -0.1233), (0.7172, -1.89, -0.1373), (0.7442, -1.89, -0.09761), (0.7442, -1.794, -0.1233), (0.7172, -1.814, -0.1576), (0.7442, -1.724, -0.1934), (0.7172, -1.759, -0.2132), (0.7442, -1.699, -0.2891), (0.7172, -1.738, -0.2891), (0.7442, -1.724, -0.3849), (0.7172, -1.759, -0.365), (0.7442, -1.794, -0.455), (0.7172, -1.814, -0.4206), (0.7442, -1.89, -0.4806), (0.7172, -1.89, -0.441), (0.7442, -1.986, -0.455), (0.7172, -1.966, -0.4206), (0.7442, -2.056, -0.3849), (0.7172, -2.022, -0.365), (0.7442, -2.082, -0.2891), (0.7172, -2.042, -0.2891), (0.7442, -2.056, -0.1934), (0.7172, -2.022, -0.2132), (0.7442, -1.986, -0.1233), (0.7172, -1.966, -0.1576), (0.9875, -1.89, -0.1373), (0.9875, -1.814, -0.1576), (0.9875, -1.759, -0.2132), (0.9875, -1.738, -0.2891), (0.9875, -1.759, -0.365), (0.9875, -1.814, -0.4206), (0.9875, -1.89, -0.441), (0.9875, -1.966, -0.4206), (0.9875, -2.022, -0.365), (0.9875, -2.042, -0.2891), (0.9875, -2.022, -0.2132), (0.9875, -1.966, -0.1576), (0.978, -1.89, -0.2447), (0.9807, -1.89, -0.2486), (0.9807, -1.87, -0.2541), (0.978, -1.868, -0.2506), (0.9807, -1.855, -0.2689), (0.978, -1.852, -0.2669), (0.9807, -1.85, -0.2891), (0.978, -1.846, -0.2891), (0.9807, -1.855, -0.3094), (0.978, -1.852, -0.3113), (0.9807, -1.87, -0.3242), (0.978, -1.868, -0.3276), (0.9807, -1.89, -0.3296), (0.978, -1.89, -0.3336), (0.9807, -1.91, -0.3242), (0.978, -1.912, -0.3276), (0.9807, -1.925, -0.3094), (0.978, -1.929, -0.3113), (0.9807, -1.931, -0.2891), (0.978, -1.935, -0.2891), (0.9807, -1.925, -0.2689), (0.978, -1.929, -0.2669), (0.9807, -1.91, -0.2541), (0.978, -1.912, -0.2506)], [], [(25, 1, 3, 26), (30, 7, 9, 32), (32, 9, 11, 34), (34, 11, 13, 36), (36, 13, 15, 38), (38, 15, 17, 40), (40, 17, 19, 42), (42, 19, 21, 44), (44, 21, 23, 46), (26, 3, 5, 28), (28, 5, 7, 30), (46, 23, 1, 25), (3, 1, 48, 49), (5, 3, 49, 50), (7, 5, 50, 51), (9, 7, 51, 52), (11, 9, 52, 53), (13, 11, 53, 54), (15, 13, 54, 55), (17, 15, 55, 56), (19, 17, 56, 57), (21, 19, 57, 58), (23, 21, 58, 59), (1, 23, 59, 48), (25, 26, 27, 24), (26, 28, 29, 27), (28, 30, 31, 29), (30, 32, 33, 31), (32, 34, 35, 33), (34, 36, 37, 35), (36, 38, 39, 37), (38, 40, 41, 39), (40, 42, 43, 41), (42, 44, 45, 43), (44, 46, 47, 45), (46, 25, 24, 47), (24, 27, 29, 31, 33, 35, 37, 39, 41, 43, 45, 47), (0, 2, 49, 48), (2, 4, 50, 49), (4, 6, 51, 50), (6, 8, 52, 51), (8, 10, 53, 52), (10, 12, 54, 53), (12, 14, 55, 54), (14, 16, 56, 55), (16, 18, 57, 56), (18, 20, 58, 57), (20, 22, 59, 58), (22, 0, 48, 59), (0, 22, 83, 60), (62, 61, 82, 80, 78, 76, 74, 72, 70, 68, 66, 64), (18, 16, 77, 79), (12, 10, 71, 73), (4, 2, 63, 65), (6, 4, 65, 67), (20, 18, 79, 81), (14, 12, 73, 75), (8, 6, 67, 69), (22, 20, 81, 83), (16, 14, 75, 77), (10, 8, 69, 71), (61, 62, 63, 60), (62, 64, 65, 63), (64, 66, 67, 65), (66, 68, 69, 67), (68, 70, 71, 69), (70, 72, 73, 71), (72, 74, 75, 73), (74, 76, 77, 75), (76, 78, 79, 77), (78, 80, 81, 79), (80, 82, 83, 81), (82, 61, 60, 83), (2, 0, 60, 63)])
me_cylinder_001.polygons.foreach_set('material_index', [0, 0, 0, 0, 0, 0, 0, 0, 0, 0, 0, 0, 0, 0, 0, 0, 0, 0, 0, 0, 0, 0, 0, 0, 0, 0, 0, 0, 0, 0, 0, 0, 0, 0, 0, 0, 0, 0, 0, 0, 0, 0, 0, 0, 0, 0, 0, 0, 0, 1, 1, 1, 1, 1, 1, 1, 1, 1, 1, 1, 1, 1, 1, 1, 1, 1, 1, 1, 1, 1, 1, 1, 1, 1])
_uv = me_cylinder_001.uv_layers.new(name='UVMap')
_uv.uv.foreach_set('vector', [0.5161, 0.4532, 0.5161, 0.2624, 0.5788, 0.2624, 0.5788, 0.4532, 0.5161, 0.6916, 0.5161, 0.5008, 0.5788, 0.5008, 0.5788, 0.6916, 0.5788, 0.6916, 0.5788, 0.5008, 0.6332, 0.5008, 0.6332, 0.6916, 0.6332, 0.4532, 0.6332, 0.2624, 0.6875, 0.2624, 0.6875, 0.4532, 0.6875, 0.4532, 0.6875, 0.2624, 0.7503, 0.2624, 0.7503, 0.4532, 0.7503, 0.4532, 0.7503, 0.2624, 0.8046, 0.2624, 0.8046, 0.4532, 0.6332, 0.6916, 0.6332, 0.5008, 0.6875, 0.5008, 0.6875, 0.6916, 0.6875, 0.6916, 0.6875, 0.5008, 0.7503, 0.5008, 0.7503, 0.6916, 0.7503, 0.6916, 0.7503, 0.5008, 0.8046, 0.5008, 0.8046, 0.6916, 0.5788, 0.4532, 0.5788, 0.2624, 0.6332, 0.2624, 0.6332, 0.4532, 0.4618, 0.6916, 0.4618, 0.5008, 0.5161, 0.5008, 0.5161, 0.6916, 0.4618, 0.4532, 0.4618, 0.2624, 0.5161, 0.2624, 0.5161, 0.4532, 0.5788, 0.2624, 0.5161, 0.2624, 0.5226, 0.2386, 0.5723, 0.2386, 0.4304, 0.4374, 0.376, 0.4686, 0.3695, 0.4449, 0.4126, 0.4201, 0.4618, 0.3837, 0.4304, 0.4374, 0.4126, 0.4201, 0.4375, 0.3775, 0.5788, 0.5008, 0.5161, 0.5008, 0.5226, 0.477, 0.5723, 0.477, 0.4304, 0.2689, 0.4618, 0.3221, 0.4375, 0.3287, 0.4126, 0.2865, 0.376, 0.2386, 0.4304, 0.2689, 0.4126, 0.2865, 0.3695, 0.2624, 0.7503, 0.2624, 0.6875, 0.2624, 0.694, 0.2386, 0.7438, 0.2386, 0.2588, 0.2703, 0.3132, 0.2391, 0.3197, 0.2628, 0.2765, 0.2876, 0.2274, 0.324, 0.2588, 0.2703, 0.2765, 0.2876, 0.2516, 0.3301, 0.7503, 0.5008, 0.6875, 0.5008, 0.694, 0.477, 0.7438, 0.477, 0.2588, 0.4387, 0.2274, 0.3856, 0.2516, 0.379, 0.2765, 0.4212, 0.3132, 0.4691, 0.2588, 0.4387, 0.2765, 0.4212, 0.3197, 0.4453, 0.5161, 0.4532, 0.5788, 0.4532, 0.5723, 0.477, 0.5226, 0.477, 0.2588, 0.6693, 0.2274, 0.6162, 0.2516, 0.6096, 0.2765, 0.6517, 0.2274, 0.6162, 0.2274, 0.5545, 0.2516, 0.5607, 0.2516, 0.6096, 0.5161, 0.6916, 0.5788, 0.6916, 0.5723, 0.7154, 0.5226, 0.7154, 0.2588, 0.5009, 0.3132, 0.4696, 0.3197, 0.4934, 0.2765, 0.5182, 0.3132, 0.4696, 0.376, 0.4691, 0.3695, 0.493, 0.3197, 0.4934, 0.6875, 0.4532, 0.7503, 0.4532, 0.7438, 0.477, 0.694, 0.477, 0.4304, 0.4995, 0.4618, 0.5526, 0.4375, 0.5592, 0.4126, 0.5171, 0.4618, 0.5526, 0.4618, 0.6143, 0.4375, 0.6081, 0.4375, 0.5592, 0.6875, 0.6916, 0.7503, 0.6916, 0.7438, 0.7154, 0.694, 0.7154, 0.4304, 0.6679, 0.376, 0.6992, 0.3695, 0.6754, 0.4126, 0.6506, 0.376, 0.6992, 0.3132, 0.6997, 0.3197, 0.6758, 0.3695, 0.6754, 0.3197, 0.6758, 0.2765, 0.6517, 0.2516, 0.6096, 0.2516, 0.5607, 0.2765, 0.5182, 0.3197, 0.4934, 0.3695, 0.493, 0.4126, 0.5171, 0.4375, 0.5592, 0.4375, 0.6081, 0.4126, 0.6506, 0.3695, 0.6754, 0.3373, 0.3806, 0.3518, 0.3805, 0.3695, 0.4449, 0.3197, 0.4453, 0.3518, 0.3805, 0.3645, 0.3732, 0.4126, 0.4201, 0.3695, 0.4449, 0.3645, 0.3732, 0.3718, 0.3608, 0.4375, 0.3775, 0.4126, 0.4201, 0.3718, 0.3608, 0.3718, 0.3465, 0.4375, 0.3287, 0.4375, 0.3775, 0.3718, 0.3465, 0.3645, 0.3341, 0.4126, 0.2865, 0.4375, 0.3287, 0.3645, 0.3341, 0.3518, 0.3271, 0.3695, 0.2624, 0.4126, 0.2865, 0.3518, 0.3271, 0.3373, 0.3272, 0.3197, 0.2628, 0.3695, 0.2624, 0.3373, 0.3272, 0.3246, 0.3345, 0.2765, 0.2876, 0.3197, 0.2628, 0.3246, 0.3345, 0.3174, 0.3469, 0.2516, 0.3301, 0.2765, 0.2876, 0.3174, 0.3469, 0.3174, 0.3612, 0.2516, 0.379, 0.2516, 0.3301, 0.3174, 0.3612, 0.3246, 0.3735, 0.2765, 0.4212, 0.2516, 0.379, 0.3246, 0.3735, 0.3373, 0.3806, 0.3197, 0.4453, 0.2765, 0.4212, 0.3201, 0.726, 0.3201, 0.7382, 0.3105, 0.7382, 0.3105, 0.726, 0.2612, 0.7507, 0.2479, 0.7508, 0.2364, 0.7444, 0.2298, 0.7332, 0.2298, 0.7201, 0.2364, 0.7088, 0.2479, 0.7022, 0.2612, 0.7021, 0.2727, 0.7085, 0.2793, 0.7197, 0.2793, 0.7328, 0.2727, 0.7441, 0.2913, 0.726, 0.2913, 0.7382, 0.2818, 0.7382, 0.2818, 0.726, 0.3009, 0.726, 0.3009, 0.7382, 0.2913, 0.7382, 0.2913, 0.726, 0.3201, 0.6997, 0.3201, 0.7119, 0.3105, 0.7119, 0.3105, 0.6997, 0.3105, 0.726, 0.3105, 0.7382, 0.3009, 0.7382, 0.3009, 0.726, 0.2913, 0.7119, 0.2913, 0.726, 0.2818, 0.726, 0.2818, 0.7119, 0.3009, 0.7119, 0.3009, 0.726, 0.2913, 0.726, 0.2913, 0.7119, 0.3105, 0.7119, 0.3105, 0.726, 0.3009, 0.726, 0.3009, 0.7119, 0.2913, 0.6997, 0.2913, 0.7119, 0.2818, 0.7119, 0.2818, 0.6997, 0.3009, 0.6997, 0.3009, 0.7119, 0.2913, 0.7119, 0.2913, 0.6997, 0.3105, 0.6997, 0.3105, 0.7119, 0.3009, 0.7119, 0.3009, 0.6997, 0.2479, 0.7508, 0.2612, 0.7507, 0.2618, 0.7531, 0.2473, 0.7532, 0.2612, 0.7507, 0.2727, 0.7441, 0.2745, 0.7458, 0.2618, 0.7531, 0.2727, 0.7441, 0.2793, 0.7328, 0.2818, 0.7334, 0.2745, 0.7458, 0.2793, 0.7328, 0.2793, 0.7197, 0.2818, 0.7191, 0.2818, 0.7334, 0.2793, 0.7197, 0.2727, 0.7085, 0.2745, 0.7067, 0.2818, 0.7191, 0.2727, 0.7085, 0.2612, 0.7021, 0.2618, 0.6997, 0.2745, 0.7067, 0.2612, 0.7021, 0.2479, 0.7022, 0.2473, 0.6998, 0.2618, 0.6997, 0.2479, 0.7022, 0.2364, 0.7088, 0.2346, 0.7071, 0.2473, 0.6998, 0.2364, 0.7088, 0.2298, 0.7201, 0.2274, 0.7195, 0.2346, 0.7071, 0.2298, 0.7201, 0.2298, 0.7332, 0.2274, 0.7338, 0.2274, 0.7195, 0.2298, 0.7332, 0.2364, 0.7444, 0.2346, 0.7462, 0.2274, 0.7338, 0.2364, 0.7444, 0.2479, 0.7508, 0.2473, 0.7532, 0.2346, 0.7462, 0.3201, 0.7119, 0.3201, 0.726, 0.3105, 0.726, 0.3105, 0.7119])
me_cylinder_001.materials.append(mat_rubber)
me_cylinder_001.materials.append(mat_metal)
me_cylinder_001.update()
me_cylinder_006 = bpy.data.meshes.new('Cylinder.006')
me_cylinder_006.from_pydata([(0.9675, 1.89, -0.2447), (0.9605, 1.89, -0.09761), (0.9675, 1.912, -0.2506), (0.9605, 1.986, -0.1233), (0.9675, 1.929, -0.2669), (0.9605, 2.056, -0.1934), (0.9675, 1.935, -0.2891), (0.9605, 2.082, -0.2891), (0.9675, 1.929, -0.3113), (0.9605, 2.056, -0.3849), (0.9675, 1.912, -0.3276), (0.9605, 1.986, -0.455), (0.9675, 1.89, -0.3336), (0.9605, 1.89, -0.4806), (0.9675, 1.868, -0.3276), (0.9605, 1.794, -0.455), (0.9675, 1.852, -0.3113), (0.9605, 1.724, -0.3849), (0.9675, 1.846, -0.2891), (0.9605, 1.699, -0.2891), (0.9675, 1.852, -0.2669), (0.9605, 1.724, -0.1934), (0.9675, 1.868, -0.2506), (0.9605, 1.794, -0.1233), (0.7172, 1.89, -0.1373), (0.7442, 1.89, -0.09761), (0.7442, 1.986, -0.1233), (0.7172, 1.966, -0.1576), (0.7442, 2.056, -0.1934), (0.7172, 2.022, -0.2132), (0.7442, 2.082, -0.2891), (0.7172, 2.042, -0.2891), (0.7442, 2.056, -0.3849), (0.7172, 2.022, -0.365), (0.7442, 1.986, -0.455), (0.7172, 1.966, -0.4206), (0.7442, 1.89, -0.4806), (0.7172, 1.89, -0.441), (0.7442, 1.794, -0.455), (0.7172, 1.814, -0.4206), (0.7442, 1.724, -0.3849), (0.7172, 1.759, -0.365), (0.7442, 1.699, -0.2891), (0.7172, 1.738, -0.2891), (0.7442, 1.724, -0.1934), (0.7172, 1.759, -0.2132), (0.7442, 1.794, -0.1233), (0.7172, 1.814, -0.1576), (0.9875, 1.89, -0.1373), (0.9875, 1.966, -0.1576), (0.9875, 2.022, -0.2132), (0.9875, 2.042, -0.2891), (0.9875, 2.022, -0.365), (0.9875, 1.966, -0.4206), (0.9875, 1.89, -0.441), (0.9875, 1.814, -0.4206), (0.9875, 1.759, -0.365), (0.9875, 1.738, -0.2891), (0.9875, 1.759, -0.2132), (0.9875, 1.814, -0.1576), (0.978, 1.89, -0.2447), (0.9807, 1.89, -0.2486), (0.9807, 1.91, -0.2541), (0.978, 1.912, -0.2506), (0.9807, 1.925, -0.2689), (0.978, 1.929, -0.2669), (0.9807, 1.931, -0.2891), (0.978, 1.935, -0.2891), (0.9807, 1.925, -0.3094), (0.978, 1.929, -0.3113), (0.9807, 1.91, -0.3242), (0.978, 1.912, -0.3276), (0.9807, 1.89, -0.3296), (0.978, 1.89, -0.3336), (0.9807, 1.87, -0.3242), (0.978, 1.868, -0.3276), (0.9807, 1.855, -0.3094), (0.978, 1.852, -0.3113), (0.9807, 1.85, -0.2891), (0.978, 1.846, -0.2891), (0.9807, 1.855, -0.2689), (0.978, 1.852, -0.2669), (0.9807, 1.87, -0.2541), (0.978, 1.868, -0.2506)], [], [(25, 1, 3, 26), (30, 7, 9, 32), (32, 9, 11, 34), (34, 11, 13, 36), (36, 13, 15, 38), (38, 15, 17, 40), (40, 17, 19, 42), (42, 19, 21, 44), (44, 21, 23, 46), (26, 3, 5, 28), (28, 5, 7, 30), (46, 23, 1, 25), (3, 1, 48, 49), (5, 3, 49, 50), (7, 5, 50, 51), (9, 7, 51, 52), (11, 9, 52, 53), (13, 11, 53, 54), (15, 13, 54, 55), (17, 15, 55, 56), (19, 17, 56, 57), (21, 19, 57, 58), (23, 21, 58, 59), (1, 23, 59, 48), (25, 26, 27, 24), (26, 28, 29, 27), (28, 30, 31, 29), (30, 32, 33, 31), (32, 34, 35, 33), (34, 36, 37, 35), (36, 38, 39, 37), (38, 40, 41, 39), (40, 42, 43, 41), (42, 44, 45, 43), (44, 46, 47, 45), (46, 25, 24, 47), (24, 27, 29, 31, 33, 35, 37, 39, 41, 43, 45, 47), (0, 2, 49, 48), (2, 4, 50, 49), (4, 6, 51, 50), (6, 8, 52, 51), (8, 10, 53, 52), (10, 12, 54, 53), (12, 14, 55, 54), (14, 16, 56, 55), (16, 18, 57, 56), (18, 20, 58, 57), (20, 22, 59, 58), (22, 0, 48, 59), (0, 22, 83, 60), (62, 61, 82, 80, 78, 76, 74, 72, 70, 68, 66, 64), (18, 16, 77, 79), (12, 10, 71, 73), (4, 2, 63, 65), (6, 4, 65, 67), (20, 18, 79, 81), (14, 12, 73, 75), (8, 6, 67, 69), (22, 20, 81, 83), (16, 14, 75, 77), (10, 8, 69, 71), (61, 62, 63, 60), (62, 64, 65, 63), (64, 66, 67, 65), (66, 68, 69, 67), (68, 70, 71, 69), (70, 72, 73, 71), (72, 74, 75, 73), (74, 76, 77, 75), (76, 78, 79, 77), (78, 80, 81, 79), (80, 82, 83, 81), (82, 61, 60, 83), (2, 0, 60, 63)])
me_cylinder_006.polygons.foreach_set('material_index', [0, 0, 0, 0, 0, 0, 0, 0, 0, 0, 0, 0, 0, 0, 0, 0, 0, 0, 0, 0, 0, 0, 0, 0, 0, 0, 0, 0, 0, 0, 0, 0, 0, 0, 0, 0, 0, 0, 0, 0, 0, 0, 0, 0, 0, 0, 0, 0, 0, 1, 1, 1, 1, 1, 1, 1, 1, 1, 1, 1, 1, 1, 1, 1, 1, 1, 1, 1, 1, 1, 1, 1, 1, 1])
_uv = me_cylinder_006.uv_layers.new(name='UVMap')
_uv.uv.foreach_set('vector', [0.5161, 0.4532, 0.5161, 0.2624, 0.5788, 0.2624, 0.5788, 0.4532, 0.5161, 0.6916, 0.5161, 0.5008, 0.5788, 0.5008, 0.5788, 0.6916, 0.5788, 0.6916, 0.5788, 0.5008, 0.6332, 0.5008, 0.6332, 0.6916, 0.6332, 0.4532, 0.6332, 0.2624, 0.6875, 0.2624, 0.6875, 0.4532, 0.6875, 0.4532, 0.6875, 0.2624, 0.7503, 0.2624, 0.7503, 0.4532, 0.7503, 0.4532, 0.7503, 0.2624, 0.8046, 0.2624, 0.8046, 0.4532, 0.6332, 0.6916, 0.6332, 0.5008, 0.6875, 0.5008, 0.6875, 0.6916, 0.6875, 0.6916, 0.6875, 0.5008, 0.7503, 0.5008, 0.7503, 0.6916, 0.7503, 0.6916, 0.7503, 0.5008, 0.8046, 0.5008, 0.8046, 0.6916, 0.5788, 0.4532, 0.5788, 0.2624, 0.6332, 0.2624, 0.6332, 0.4532, 0.4618, 0.6916, 0.4618, 0.5008, 0.5161, 0.5008, 0.5161, 0.6916, 0.4618, 0.4532, 0.4618, 0.2624, 0.5161, 0.2624, 0.5161, 0.4532, 0.5788, 0.2624, 0.5161, 0.2624, 0.5226, 0.2386, 0.5723, 0.2386, 0.4304, 0.4374, 0.376, 0.4686, 0.3695, 0.4449, 0.4126, 0.4201, 0.4618, 0.3837, 0.4304, 0.4374, 0.4126, 0.4201, 0.4375, 0.3775, 0.5788, 0.5008, 0.5161, 0.5008, 0.5226, 0.477, 0.5723, 0.477, 0.4304, 0.2689, 0.4618, 0.3221, 0.4375, 0.3287, 0.4126, 0.2865, 0.376, 0.2386, 0.4304, 0.2689, 0.4126, 0.2865, 0.3695, 0.2624, 0.7503, 0.2624, 0.6875, 0.2624, 0.694, 0.2386, 0.7438, 0.2386, 0.2588, 0.2703, 0.3132, 0.2391, 0.3197, 0.2628, 0.2765, 0.2876, 0.2274, 0.324, 0.2588, 0.2703, 0.2765, 0.2876, 0.2516, 0.3301, 0.7503, 0.5008, 0.6875, 0.5008, 0.694, 0.477, 0.7438, 0.477, 0.2588, 0.4387, 0.2274, 0.3856, 0.2516, 0.379, 0.2765, 0.4212, 0.3132, 0.4691, 0.2588, 0.4387, 0.2765, 0.4212, 0.3197, 0.4453, 0.5161, 0.4532, 0.5788, 0.4532, 0.5723, 0.477, 0.5226, 0.477, 0.2588, 0.6693, 0.2274, 0.6162, 0.2516, 0.6096, 0.2765, 0.6517, 0.2274, 0.6162, 0.2274, 0.5545, 0.2516, 0.5607, 0.2516, 0.6096, 0.5161, 0.6916, 0.5788, 0.6916, 0.5723, 0.7154, 0.5226, 0.7154, 0.2588, 0.5009, 0.3132, 0.4696, 0.3197, 0.4934, 0.2765, 0.5182, 0.3132, 0.4696, 0.376, 0.4691, 0.3695, 0.493, 0.3197, 0.4934, 0.6875, 0.4532, 0.7503, 0.4532, 0.7438, 0.477, 0.694, 0.477, 0.4304, 0.4995, 0.4618, 0.5526, 0.4375, 0.5592, 0.4126, 0.5171, 0.4618, 0.5526, 0.4618, 0.6143, 0.4375, 0.6081, 0.4375, 0.5592, 0.6875, 0.6916, 0.7503, 0.6916, 0.7438, 0.7154, 0.694, 0.7154, 0.4304, 0.6679, 0.376, 0.6992, 0.3695, 0.6754, 0.4126, 0.6506, 0.376, 0.6992, 0.3132, 0.6997, 0.3197, 0.6758, 0.3695, 0.6754, 0.3197, 0.6758, 0.2765, 0.6517, 0.2516, 0.6096, 0.2516, 0.5607, 0.2765, 0.5182, 0.3197, 0.4934, 0.3695, 0.493, 0.4126, 0.5171, 0.4375, 0.5592, 0.4375, 0.6081, 0.4126, 0.6506, 0.3695, 0.6754, 0.3373, 0.3806, 0.3518, 0.3805, 0.3695, 0.4449, 0.3197, 0.4453, 0.3518, 0.3805, 0.3645, 0.3732, 0.4126, 0.4201, 0.3695, 0.4449, 0.3645, 0.3732, 0.3718, 0.3608, 0.4375, 0.3775, 0.4126, 0.4201, 0.3718, 0.3608, 0.3718, 0.3465, 0.4375, 0.3287, 0.4375, 0.3775, 0.3718, 0.3465, 0.3645, 0.3341, 0.4126, 0.2865, 0.4375, 0.3287, 0.3645, 0.3341, 0.3518, 0.3271, 0.3695, 0.2624, 0.4126, 0.2865, 0.3518, 0.3271, 0.3373, 0.3272, 0.3197, 0.2628, 0.3695, 0.2624, 0.3373, 0.3272, 0.3246, 0.3345, 0.2765, 0.2876, 0.3197, 0.2628, 0.3246, 0.3345, 0.3174, 0.3469, 0.2516, 0.3301, 0.2765, 0.2876, 0.3174, 0.3469, 0.3174, 0.3612, 0.2516, 0.379, 0.2516, 0.3301, 0.3174, 0.3612, 0.3246, 0.3735, 0.2765, 0.4212, 0.2516, 0.379, 0.3246, 0.3735, 0.3373, 0.3806, 0.3197, 0.4453, 0.2765, 0.4212, 0.3201, 0.726, 0.3201, 0.7382, 0.3105, 0.7382, 0.3105, 0.726, 0.2612, 0.7507, 0.2479, 0.7508, 0.2364, 0.7444, 0.2298, 0.7332, 0.2298, 0.7201, 0.2364, 0.7088, 0.2479, 0.7022, 0.2612, 0.7021, 0.2727, 0.7085, 0.2793, 0.7197, 0.2793, 0.7328, 0.2727, 0.7441, 0.2913, 0.726, 0.2913, 0.7382, 0.2818, 0.7382, 0.2818, 0.726, 0.3009, 0.726, 0.3009, 0.7382, 0.2913, 0.7382, 0.2913, 0.726, 0.3201, 0.6997, 0.3201, 0.7119, 0.3105, 0.7119, 0.3105, 0.6997, 0.3105, 0.726, 0.3105, 0.7382, 0.3009, 0.7382, 0.3009, 0.726, 0.2913, 0.7119, 0.2913, 0.726, 0.2818, 0.726, 0.2818, 0.7119, 0.3009, 0.7119, 0.3009, 0.726, 0.2913, 0.726, 0.2913, 0.7119, 0.3105, 0.7119, 0.3105, 0.726, 0.3009, 0.726, 0.3009, 0.7119, 0.2913, 0.6997, 0.2913, 0.7119, 0.2818, 0.7119, 0.2818, 0.6997, 0.3009, 0.6997, 0.3009, 0.7119, 0.2913, 0.7119, 0.2913, 0.6997, 0.3105, 0.6997, 0.3105, 0.7119, 0.3009, 0.7119, 0.3009, 0.6997, 0.2479, 0.7508, 0.2612, 0.7507, 0.2618, 0.7531, 0.2473, 0.7532, 0.2612, 0.7507, 0.2727, 0.7441, 0.2745, 0.7458, 0.2618, 0.7531, 0.2727, 0.7441, 0.2793, 0.7328, 0.2818, 0.7334, 0.2745, 0.7458, 0.2793, 0.7328, 0.2793, 0.7197, 0.2818, 0.7191, 0.2818, 0.7334, 0.2793, 0.7197, 0.2727, 0.7085, 0.2745, 0.7067, 0.2818, 0.7191, 0.2727, 0.7085, 0.2612, 0.7021, 0.2618, 0.6997, 0.2745, 0.7067, 0.2612, 0.7021, 0.2479, 0.7022, 0.2473, 0.6998, 0.2618, 0.6997, 0.2479, 0.7022, 0.2364, 0.7088, 0.2346, 0.7071, 0.2473, 0.6998, 0.2364, 0.7088, 0.2298, 0.7201, 0.2274, 0.7195, 0.2346, 0.7071, 0.2298, 0.7201, 0.2298, 0.7332, 0.2274, 0.7338, 0.2274, 0.7195, 0.2298, 0.7332, 0.2364, 0.7444, 0.2346, 0.7462, 0.2274, 0.7338, 0.2364, 0.7444, 0.2479, 0.7508, 0.2473, 0.7532, 0.2346, 0.7462, 0.3201, 0.7119, 0.3201, 0.726, 0.3105, 0.726, 0.3105, 0.7119])
me_cylinder_006.materials.append(mat_rubber)
me_cylinder_006.materials.append(mat_metal)
me_cylinder_006.update()
me_cylinder_007 = bpy.data.meshes.new('Cylinder.007')
me_cylinder_007.from_pydata([(0.748, 1.825, -0.2891), (-0.748, 1.825, -0.2891), (0.748, 1.834, -0.2567), (-0.748, 1.834, -0.2567), (0.748, 1.858, -0.233), (-0.748, 1.858, -0.233), (0.748, 1.89, -0.2243), (-0.748, 1.89, -0.2243), (0.748, 1.923, -0.233), (-0.748, 1.923, -0.233), (0.748, 1.946, -0.2567), (-0.748, 1.946, -0.2567), (0.748, 1.955, -0.2891), (-0.748, 1.955, -0.2891), (0.748, 1.946, -0.3215), (-0.748, 1.946, -0.3215), (0.748, 1.923, -0.3453), (-0.748, 1.923, -0.3453), (0.748, 1.89, -0.354), (-0.748, 1.89, -0.354), (0.748, 1.858, -0.3453), (-0.748, 1.858, -0.3453), (0.748, 1.834, -0.3215), (-0.748, 1.834, -0.3215), (-0.2427, 1.729, -0.04555), (-0.3444, 1.497, 0.01347), (-0.2427, 2.051, -0.04555), (-0.3444, 2.283, 0.01347), (0.2427, 1.729, -0.04555), (0.3444, 1.497, 0.01347), (0.2427, 2.051, -0.04555), (0.3444, 2.283, 0.01347), (-0.3444, 2.283, -0.04555), (-0.3444, 1.497, -0.04555), (0.3444, 2.283, -0.04555), (0.3444, 1.497, -0.04555), (-0.2427, 1.923, -0.2574), (-0.2427, 1.857, -0.2574), (0.2427, 1.923, -0.2574), (0.2427, 1.857, -0.2574)], [], [(0, 1, 3, 2), (2, 3, 5, 4), (4, 5, 7, 6), (6, 7, 9, 8), (8, 9, 11, 10), (10, 11, 13, 12), (12, 13, 15, 14), (14, 15, 17, 16), (16, 17, 19, 18), (18, 19, 21, 20), (3, 1, 23, 21, 19, 17, 15, 13, 11, 9, 7, 5), (20, 21, 23, 22), (22, 23, 1, 0), (0, 2, 4, 6, 8, 10, 12, 14, 16, 18, 20, 22), (33, 25, 27, 32), (32, 27, 31, 34), (34, 31, 29, 35), (35, 29, 25, 33), (30, 28, 39, 38), (31, 27, 25, 29), (26, 24, 33, 32), (30, 26, 32, 34), (28, 30, 34, 35), (24, 28, 35, 33), (36, 38, 39, 37), (24, 26, 36, 37), (28, 24, 37, 39), (26, 30, 38, 36)])
_uv = me_cylinder_007.uv_layers.new(name='UVMap')
_uv.uv.foreach_set('vector', [0.07428, 0.2809, 0.06068, 0.2809, 0.06068, 0.2731, 0.07428, 0.2731, 0.07428, 0.2731, 0.06068, 0.2731, 0.06068, 0.2668, 0.07428, 0.2668, 0.07474, 0.2294, 0.06115, 0.2294, 0.06115, 0.2218, 0.07474, 0.2218, 0.07474, 0.2218, 0.06115, 0.2218, 0.06115, 0.2142, 0.07474, 0.2142, 0.07428, 0.2668, 0.06068, 0.2668, 0.06068, 0.2606, 0.07428, 0.2606, 0.07428, 0.2606, 0.06068, 0.2606, 0.06068, 0.2528, 0.07428, 0.2528, 0.07428, 0.2528, 0.06068, 0.2528, 0.06068, 0.2455, 0.07428, 0.2455, 0.06115, 0.2294, 0.04755, 0.2294, 0.04755, 0.2239, 0.06115, 0.2239, 0.06115, 0.2239, 0.04755, 0.2239, 0.04755, 0.2163, 0.06115, 0.2163, 0.06115, 0.2163, 0.04755, 0.2163, 0.04755, 0.2087, 0.06115, 0.2087, 0.05892, 0.2842, 0.05588, 0.2881, 0.05236, 0.2881, 0.04931, 0.2842, 0.04755, 0.2774, 0.04755, 0.2695, 0.04931, 0.2627, 0.05236, 0.2588, 0.05588, 0.2588, 0.05892, 0.2627, 0.06068, 0.2695, 0.06068, 0.2774, 0.06115, 0.2087, 0.04755, 0.2087, 0.04755, 0.2031, 0.06115, 0.2031, 0.07428, 0.2881, 0.06068, 0.2881, 0.06068, 0.2809, 0.07428, 0.2809, 0.05588, 0.2588, 0.05236, 0.2588, 0.04931, 0.2549, 0.04755, 0.248, 0.04755, 0.2402, 0.04931, 0.2334, 0.05236, 0.2294, 0.05588, 0.2294, 0.05892, 0.2334, 0.06068, 0.2402, 0.06068, 0.248, 0.05892, 0.2549, 0.09613, 0.147, 0.09613, 0.1608, 0.01378, 0.1608, 0.01378, 0.147, 0.07138, 0.2031, 0.07138, 0.1894, 0.07764, 0.1894, 0.07764, 0.2031, 0.01378, 0.147, 0.01378, 0.1332, 0.09613, 0.1332, 0.09613, 0.147, 0.08054, 0.2744, 0.08054, 0.2881, 0.07428, 0.2881, 0.07428, 0.2744, 0.01378, 0.2385, 0.04755, 0.2385, 0.0341, 0.2881, 0.02723, 0.2881, 0.09613, 0.1748, 0.09613, 0.1888, 0.01378, 0.1888, 0.01378, 0.1748, 0.03807, 0.1728, 0.07184, 0.1728, 0.09613, 0.1748, 0.01378, 0.1748, 0.03807, 0.1629, 0.03807, 0.1728, 0.01378, 0.1748, 0.01378, 0.1608, 0.07184, 0.1629, 0.03807, 0.1629, 0.01378, 0.1608, 0.09613, 0.1608, 0.07184, 0.1728, 0.07184, 0.1629, 0.09613, 0.1608, 0.09613, 0.1748, 0.06115, 0.2142, 0.06115, 0.2044, 0.06801, 0.2044, 0.06801, 0.2142, 0.04755, 0.2385, 0.01378, 0.2385, 0.02723, 0.1888, 0.0341, 0.1888, 0.05863, 0.3305, 0.05414, 0.3305, 0.05414, 0.1872, 0.05863, 0.1872, 0.07343, 0.1082, 0.07792, 0.1082, 0.07792, 0.2515, 0.07343, 0.2515])
me_cylinder_007.materials.append(mat_metal)
me_cylinder_007.update()
me_cylinder_008 = bpy.data.meshes.new('Cylinder.008')
me_cylinder_008.from_pydata([(-0.9675, -1.89, -0.2447), (-0.9605, -1.89, -0.09761), (-0.9675, -1.912, -0.2506), (-0.9605, -1.986, -0.1233), (-0.9675, -1.929, -0.2669), (-0.9605, -2.056, -0.1934), (-0.9675, -1.935, -0.2891), (-0.9605, -2.082, -0.2891), (-0.9675, -1.929, -0.3113), (-0.9605, -2.056, -0.3849), (-0.9675, -1.912, -0.3276), (-0.9605, -1.986, -0.455), (-0.9675, -1.89, -0.3336), (-0.9605, -1.89, -0.4806), (-0.9675, -1.868, -0.3276), (-0.9605, -1.794, -0.455), (-0.9675, -1.852, -0.3113), (-0.9605, -1.724, -0.3849), (-0.9675, -1.846, -0.2891), (-0.9605, -1.699, -0.2891), (-0.9675, -1.852, -0.2669), (-0.9605, -1.724, -0.1934), (-0.9675, -1.868, -0.2506), (-0.9605, -1.794, -0.1233), (-0.7172, -1.89, -0.1373), (-0.7442, -1.89, -0.09761), (-0.7442, -1.986, -0.1233), (-0.7172, -1.966, -0.1576), (-0.7442, -2.056, -0.1934), (-0.7172, -2.022, -0.2132), (-0.7442, -2.082, -0.2891), (-0.7172, -2.042, -0.2891), (-0.7442, -2.056, -0.3849), (-0.7172, -2.022, -0.365), (-0.7442, -1.986, -0.455), (-0.7172, -1.966, -0.4206), (-0.7442, -1.89, -0.4806), (-0.7172, -1.89, -0.441), (-0.7442, -1.794, -0.455), (-0.7172, -1.814, -0.4206), (-0.7442, -1.724, -0.3849), (-0.7172, -1.759, -0.365), (-0.7442, -1.699, -0.2891), (-0.7172, -1.738, -0.2891), (-0.7442, -1.724, -0.1934), (-0.7172, -1.759, -0.2132), (-0.7442, -1.794, -0.1233), (-0.7172, -1.814, -0.1576), (-0.9875, -1.89, -0.1373), (-0.9875, -1.966, -0.1576), (-0.9875, -2.022, -0.2132), (-0.9875, -2.042, -0.2891), (-0.9875, -2.022, -0.365), (-0.9875, -1.966, -0.4206), (-0.9875, -1.89, -0.441), (-0.9875, -1.814, -0.4206), (-0.9875, -1.759, -0.365), (-0.9875, -1.738, -0.2891), (-0.9875, -1.759, -0.2132), (-0.9875, -1.814, -0.1576), (-0.978, -1.89, -0.2447), (-0.9807, -1.89, -0.2486), (-0.9807, -1.91, -0.2541), (-0.978, -1.912, -0.2506), (-0.9807, -1.925, -0.2689), (-0.978, -1.929, -0.2669), (-0.9807, -1.931, -0.2891), (-0.978, -1.935, -0.2891), (-0.9807, -1.925, -0.3094), (-0.978, -1.929, -0.3113), (-0.9807, -1.91, -0.3242), (-0.978, -1.912, -0.3276), (-0.9807, -1.89, -0.3296), (-0.978, -1.89, -0.3336), (-0.9807, -1.87, -0.3242), (-0.978, -1.868, -0.3276), (-0.9807, -1.855, -0.3094), (-0.978, -1.852, -0.3113), (-0.9807, -1.85, -0.2891), (-0.978, -1.846, -0.2891), (-0.9807, -1.855, -0.2689), (-0.978, -1.852, -0.2669), (-0.9807, -1.87, -0.2541), (-0.978, -1.868, -0.2506)], [], [(25, 1, 3, 26), (30, 7, 9, 32), (32, 9, 11, 34), (34, 11, 13, 36), (36, 13, 15, 38), (38, 15, 17, 40), (40, 17, 19, 42), (42, 19, 21, 44), (44, 21, 23, 46), (26, 3, 5, 28), (28, 5, 7, 30), (46, 23, 1, 25), (3, 1, 48, 49), (5, 3, 49, 50), (7, 5, 50, 51), (9, 7, 51, 52), (11, 9, 52, 53), (13, 11, 53, 54), (15, 13, 54, 55), (17, 15, 55, 56), (19, 17, 56, 57), (21, 19, 57, 58), (23, 21, 58, 59), (1, 23, 59, 48), (25, 26, 27, 24), (26, 28, 29, 27), (28, 30, 31, 29), (30, 32, 33, 31), (32, 34, 35, 33), (34, 36, 37, 35), (36, 38, 39, 37), (38, 40, 41, 39), (40, 42, 43, 41), (42, 44, 45, 43), (44, 46, 47, 45), (46, 25, 24, 47), (24, 27, 29, 31, 33, 35, 37, 39, 41, 43, 45, 47), (0, 2, 49, 48), (2, 4, 50, 49), (4, 6, 51, 50), (6, 8, 52, 51), (8, 10, 53, 52), (10, 12, 54, 53), (12, 14, 55, 54), (14, 16, 56, 55), (16, 18, 57, 56), (18, 20, 58, 57), (20, 22, 59, 58), (22, 0, 48, 59), (0, 22, 83, 60), (62, 61, 82, 80, 78, 76, 74, 72, 70, 68, 66, 64), (18, 16, 77, 79), (12, 10, 71, 73), (4, 2, 63, 65), (6, 4, 65, 67), (20, 18, 79, 81), (14, 12, 73, 75), (8, 6, 67, 69), (22, 20, 81, 83), (16, 14, 75, 77), (10, 8, 69, 71), (61, 62, 63, 60), (62, 64, 65, 63), (64, 66, 67, 65), (66, 68, 69, 67), (68, 70, 71, 69), (70, 72, 73, 71), (72, 74, 75, 73), (74, 76, 77, 75), (76, 78, 79, 77), (78, 80, 81, 79), (80, 82, 83, 81), (82, 61, 60, 83), (2, 0, 60, 63)])
me_cylinder_008.polygons.foreach_set('material_index', [0, 0, 0, 0, 0, 0, 0, 0, 0, 0, 0, 0, 0, 0, 0, 0, 0, 0, 0, 0, 0, 0, 0, 0, 0, 0, 0, 0, 0, 0, 0, 0, 0, 0, 0, 0, 0, 0, 0, 0, 0, 0, 0, 0, 0, 0, 0, 0, 0, 1, 1, 1, 1, 1, 1, 1, 1, 1, 1, 1, 1, 1, 1, 1, 1, 1, 1, 1, 1, 1, 1, 1, 1, 1])
_uv = me_cylinder_008.uv_layers.new(name='UVMap')
_uv.uv.foreach_set('vector', [0.5161, 0.4532, 0.5161, 0.2624, 0.5788, 0.2624, 0.5788, 0.4532, 0.5161, 0.6916, 0.5161, 0.5008, 0.5788, 0.5008, 0.5788, 0.6916, 0.5788, 0.6916, 0.5788, 0.5008, 0.6332, 0.5008, 0.6332, 0.6916, 0.6332, 0.4532, 0.6332, 0.2624, 0.6875, 0.2624, 0.6875, 0.4532, 0.6875, 0.4532, 0.6875, 0.2624, 0.7503, 0.2624, 0.7503, 0.4532, 0.7503, 0.4532, 0.7503, 0.2624, 0.8046, 0.2624, 0.8046, 0.4532, 0.6332, 0.6916, 0.6332, 0.5008, 0.6875, 0.5008, 0.6875, 0.6916, 0.6875, 0.6916, 0.6875, 0.5008, 0.7503, 0.5008, 0.7503, 0.6916, 0.7503, 0.6916, 0.7503, 0.5008, 0.8046, 0.5008, 0.8046, 0.6916, 0.5788, 0.4532, 0.5788, 0.2624, 0.6332, 0.2624, 0.6332, 0.4532, 0.4618, 0.6916, 0.4618, 0.5008, 0.5161, 0.5008, 0.5161, 0.6916, 0.4618, 0.4532, 0.4618, 0.2624, 0.5161, 0.2624, 0.5161, 0.4532, 0.5788, 0.2624, 0.5161, 0.2624, 0.5226, 0.2386, 0.5723, 0.2386, 0.4304, 0.4374, 0.376, 0.4686, 0.3695, 0.4449, 0.4126, 0.4201, 0.4618, 0.3837, 0.4304, 0.4374, 0.4126, 0.4201, 0.4375, 0.3775, 0.5788, 0.5008, 0.5161, 0.5008, 0.5226, 0.477, 0.5723, 0.477, 0.4304, 0.2689, 0.4618, 0.3221, 0.4375, 0.3287, 0.4126, 0.2865, 0.376, 0.2386, 0.4304, 0.2689, 0.4126, 0.2865, 0.3695, 0.2624, 0.7503, 0.2624, 0.6875, 0.2624, 0.694, 0.2386, 0.7438, 0.2386, 0.2588, 0.2703, 0.3132, 0.2391, 0.3197, 0.2628, 0.2765, 0.2876, 0.2274, 0.324, 0.2588, 0.2703, 0.2765, 0.2876, 0.2516, 0.3301, 0.7503, 0.5008, 0.6875, 0.5008, 0.694, 0.477, 0.7438, 0.477, 0.2588, 0.4387, 0.2274, 0.3856, 0.2516, 0.379, 0.2765, 0.4212, 0.3132, 0.4691, 0.2588, 0.4387, 0.2765, 0.4212, 0.3197, 0.4453, 0.5161, 0.4532, 0.5788, 0.4532, 0.5723, 0.477, 0.5226, 0.477, 0.2588, 0.6693, 0.2274, 0.6162, 0.2516, 0.6096, 0.2765, 0.6517, 0.2274, 0.6162, 0.2274, 0.5545, 0.2516, 0.5607, 0.2516, 0.6096, 0.5161, 0.6916, 0.5788, 0.6916, 0.5723, 0.7154, 0.5226, 0.7154, 0.2588, 0.5009, 0.3132, 0.4696, 0.3197, 0.4934, 0.2765, 0.5182, 0.3132, 0.4696, 0.376, 0.4691, 0.3695, 0.493, 0.3197, 0.4934, 0.6875, 0.4532, 0.7503, 0.4532, 0.7438, 0.477, 0.694, 0.477, 0.4304, 0.4995, 0.4618, 0.5526, 0.4375, 0.5592, 0.4126, 0.5171, 0.4618, 0.5526, 0.4618, 0.6143, 0.4375, 0.6081, 0.4375, 0.5592, 0.6875, 0.6916, 0.7503, 0.6916, 0.7438, 0.7154, 0.694, 0.7154, 0.4304, 0.6679, 0.376, 0.6992, 0.3695, 0.6754, 0.4126, 0.6506, 0.376, 0.6992, 0.3132, 0.6997, 0.3197, 0.6758, 0.3695, 0.6754, 0.3197, 0.6758, 0.2765, 0.6517, 0.2516, 0.6096, 0.2516, 0.5607, 0.2765, 0.5182, 0.3197, 0.4934, 0.3695, 0.493, 0.4126, 0.5171, 0.4375, 0.5592, 0.4375, 0.6081, 0.4126, 0.6506, 0.3695, 0.6754, 0.3373, 0.3806, 0.3518, 0.3805, 0.3695, 0.4449, 0.3197, 0.4453, 0.3518, 0.3805, 0.3645, 0.3732, 0.4126, 0.4201, 0.3695, 0.4449, 0.3645, 0.3732, 0.3718, 0.3608, 0.4375, 0.3775, 0.4126, 0.4201, 0.3718, 0.3608, 0.3718, 0.3465, 0.4375, 0.3287, 0.4375, 0.3775, 0.3718, 0.3465, 0.3645, 0.3341, 0.4126, 0.2865, 0.4375, 0.3287, 0.3645, 0.3341, 0.3518, 0.3271, 0.3695, 0.2624, 0.4126, 0.2865, 0.3518, 0.3271, 0.3373, 0.3272, 0.3197, 0.2628, 0.3695, 0.2624, 0.3373, 0.3272, 0.3246, 0.3345, 0.2765, 0.2876, 0.3197, 0.2628, 0.3246, 0.3345, 0.3174, 0.3469, 0.2516, 0.3301, 0.2765, 0.2876, 0.3174, 0.3469, 0.3174, 0.3612, 0.2516, 0.379, 0.2516, 0.3301, 0.3174, 0.3612, 0.3246, 0.3735, 0.2765, 0.4212, 0.2516, 0.379, 0.3246, 0.3735, 0.3373, 0.3806, 0.3197, 0.4453, 0.2765, 0.4212, 0.3201, 0.726, 0.3201, 0.7382, 0.3105, 0.7382, 0.3105, 0.726, 0.2612, 0.7507, 0.2479, 0.7508, 0.2364, 0.7444, 0.2298, 0.7332, 0.2298, 0.7201, 0.2364, 0.7088, 0.2479, 0.7022, 0.2612, 0.7021, 0.2727, 0.7085, 0.2793, 0.7197, 0.2793, 0.7328, 0.2727, 0.7441, 0.2913, 0.726, 0.2913, 0.7382, 0.2818, 0.7382, 0.2818, 0.726, 0.3009, 0.726, 0.3009, 0.7382, 0.2913, 0.7382, 0.2913, 0.726, 0.3201, 0.6997, 0.3201, 0.7119, 0.3105, 0.7119, 0.3105, 0.6997, 0.3105, 0.726, 0.3105, 0.7382, 0.3009, 0.7382, 0.3009, 0.726, 0.2913, 0.7119, 0.2913, 0.726, 0.2818, 0.726, 0.2818, 0.7119, 0.3009, 0.7119, 0.3009, 0.726, 0.2913, 0.726, 0.2913, 0.7119, 0.3105, 0.7119, 0.3105, 0.726, 0.3009, 0.726, 0.3009, 0.7119, 0.2913, 0.6997, 0.2913, 0.7119, 0.2818, 0.7119, 0.2818, 0.6997, 0.3009, 0.6997, 0.3009, 0.7119, 0.2913, 0.7119, 0.2913, 0.6997, 0.3105, 0.6997, 0.3105, 0.7119, 0.3009, 0.7119, 0.3009, 0.6997, 0.2479, 0.7508, 0.2612, 0.7507, 0.2618, 0.7531, 0.2473, 0.7532, 0.2612, 0.7507, 0.2727, 0.7441, 0.2745, 0.7458, 0.2618, 0.7531, 0.2727, 0.7441, 0.2793, 0.7328, 0.2818, 0.7334, 0.2745, 0.7458, 0.2793, 0.7328, 0.2793, 0.7197, 0.2818, 0.7191, 0.2818, 0.7334, 0.2793, 0.7197, 0.2727, 0.7085, 0.2745, 0.7067, 0.2818, 0.7191, 0.2727, 0.7085, 0.2612, 0.7021, 0.2618, 0.6997, 0.2745, 0.7067, 0.2612, 0.7021, 0.2479, 0.7022, 0.2473, 0.6998, 0.2618, 0.6997, 0.2479, 0.7022, 0.2364, 0.7088, 0.2346, 0.7071, 0.2473, 0.6998, 0.2364, 0.7088, 0.2298, 0.7201, 0.2274, 0.7195, 0.2346, 0.7071, 0.2298, 0.7201, 0.2298, 0.7332, 0.2274, 0.7338, 0.2274, 0.7195, 0.2298, 0.7332, 0.2364, 0.7444, 0.2346, 0.7462, 0.2274, 0.7338, 0.2364, 0.7444, 0.2479, 0.7508, 0.2473, 0.7532, 0.2346, 0.7462, 0.3201, 0.7119, 0.3201, 0.726, 0.3105, 0.726, 0.3105, 0.7119])
me_cylinder_008.materials.append(mat_rubber)
me_cylinder_008.materials.append(mat_metal)
me_cylinder_008.update()
me_cylinder_009 = bpy.data.meshes.new('Cylinder.009')
me_cylinder_009.from_pydata([(-0.9675, 1.89, -0.2447), (-0.9605, 1.89, -0.09761), (-0.9675, 1.868, -0.2506), (-0.9605, 1.794, -0.1233), (-0.9675, 1.852, -0.2669), (-0.9605, 1.724, -0.1934), (-0.9675, 1.846, -0.2891), (-0.9605, 1.699, -0.2891), (-0.9675, 1.852, -0.3113), (-0.9605, 1.724, -0.3849), (-0.9675, 1.868, -0.3276), (-0.9605, 1.794, -0.455), (-0.9675, 1.89, -0.3336), (-0.9605, 1.89, -0.4806), (-0.9675, 1.912, -0.3276), (-0.9605, 1.986, -0.455), (-0.9675, 1.929, -0.3113), (-0.9605, 2.056, -0.3849), (-0.9675, 1.935, -0.2891), (-0.9605, 2.082, -0.2891), (-0.9675, 1.929, -0.2669), (-0.9605, 2.056, -0.1934), (-0.9675, 1.912, -0.2506), (-0.9605, 1.986, -0.1233), (-0.7172, 1.89, -0.1373), (-0.7442, 1.89, -0.09761), (-0.7442, 1.794, -0.1233), (-0.7172, 1.814, -0.1576), (-0.7442, 1.724, -0.1934), (-0.7172, 1.759, -0.2132), (-0.7442, 1.699, -0.2891), (-0.7172, 1.738, -0.2891), (-0.7442, 1.724, -0.3849), (-0.7172, 1.759, -0.365), (-0.7442, 1.794, -0.455), (-0.7172, 1.814, -0.4206), (-0.7442, 1.89, -0.4806), (-0.7172, 1.89, -0.441), (-0.7442, 1.986, -0.455), (-0.7172, 1.966, -0.4206), (-0.7442, 2.056, -0.3849), (-0.7172, 2.022, -0.365), (-0.7442, 2.082, -0.2891), (-0.7172, 2.042, -0.2891), (-0.7442, 2.056, -0.1934), (-0.7172, 2.022, -0.2132), (-0.7442, 1.986, -0.1233), (-0.7172, 1.966, -0.1576), (-0.9875, 1.89, -0.1373), (-0.9875, 1.814, -0.1576), (-0.9875, 1.759, -0.2132), (-0.9875, 1.738, -0.2891), (-0.9875, 1.759, -0.365), (-0.9875, 1.814, -0.4206), (-0.9875, 1.89, -0.441), (-0.9875, 1.966, -0.4206), (-0.9875, 2.022, -0.365), (-0.9875, 2.042, -0.2891), (-0.9875, 2.022, -0.2132), (-0.9875, 1.966, -0.1576), (-0.978, 1.89, -0.2447), (-0.9807, 1.89, -0.2486), (-0.9807, 1.87, -0.2541), (-0.978, 1.868, -0.2506), (-0.9807, 1.855, -0.2689), (-0.978, 1.852, -0.2669), (-0.9807, 1.85, -0.2891), (-0.978, 1.846, -0.2891), (-0.9807, 1.855, -0.3094), (-0.978, 1.852, -0.3113), (-0.9807, 1.87, -0.3242), (-0.978, 1.868, -0.3276), (-0.9807, 1.89, -0.3296), (-0.978, 1.89, -0.3336), (-0.9807, 1.91, -0.3242), (-0.978, 1.912, -0.3276), (-0.9807, 1.925, -0.3094), (-0.978, 1.929, -0.3113), (-0.9807, 1.931, -0.2891), (-0.978, 1.935, -0.2891), (-0.9807, 1.925, -0.2689), (-0.978, 1.929, -0.2669), (-0.9807, 1.91, -0.2541), (-0.978, 1.912, -0.2506)], [], [(25, 1, 3, 26), (30, 7, 9, 32), (32, 9, 11, 34), (34, 11, 13, 36), (36, 13, 15, 38), (38, 15, 17, 40), (40, 17, 19, 42), (42, 19, 21, 44), (44, 21, 23, 46), (26, 3, 5, 28), (28, 5, 7, 30), (46, 23, 1, 25), (3, 1, 48, 49), (5, 3, 49, 50), (7, 5, 50, 51), (9, 7, 51, 52), (11, 9, 52, 53), (13, 11, 53, 54), (15, 13, 54, 55), (17, 15, 55, 56), (19, 17, 56, 57), (21, 19, 57, 58), (23, 21, 58, 59), (1, 23, 59, 48), (25, 26, 27, 24), (26, 28, 29, 27), (28, 30, 31, 29), (30, 32, 33, 31), (32, 34, 35, 33), (34, 36, 37, 35), (36, 38, 39, 37), (38, 40, 41, 39), (40, 42, 43, 41), (42, 44, 45, 43), (44, 46, 47, 45), (46, 25, 24, 47), (24, 27, 29, 31, 33, 35, 37, 39, 41, 43, 45, 47), (0, 2, 49, 48), (2, 4, 50, 49), (4, 6, 51, 50), (6, 8, 52, 51), (8, 10, 53, 52), (10, 12, 54, 53), (12, 14, 55, 54), (14, 16, 56, 55), (16, 18, 57, 56), (18, 20, 58, 57), (20, 22, 59, 58), (22, 0, 48, 59), (0, 22, 83, 60), (62, 61, 82, 80, 78, 76, 74, 72, 70, 68, 66, 64), (18, 16, 77, 79), (12, 10, 71, 73), (4, 2, 63, 65), (6, 4, 65, 67), (20, 18, 79, 81), (14, 12, 73, 75), (8, 6, 67, 69), (22, 20, 81, 83), (16, 14, 75, 77), (10, 8, 69, 71), (61, 62, 63, 60), (62, 64, 65, 63), (64, 66, 67, 65), (66, 68, 69, 67), (68, 70, 71, 69), (70, 72, 73, 71), (72, 74, 75, 73), (74, 76, 77, 75), (76, 78, 79, 77), (78, 80, 81, 79), (80, 82, 83, 81), (82, 61, 60, 83), (2, 0, 60, 63)])
me_cylinder_009.polygons.foreach_set('material_index', [0, 0, 0, 0, 0, 0, 0, 0, 0, 0, 0, 0, 0, 0, 0, 0, 0, 0, 0, 0, 0, 0, 0, 0, 0, 0, 0, 0, 0, 0, 0, 0, 0, 0, 0, 0, 0, 0, 0, 0, 0, 0, 0, 0, 0, 0, 0, 0, 0, 1, 1, 1, 1, 1, 1, 1, 1, 1, 1, 1, 1, 1, 1, 1, 1, 1, 1, 1, 1, 1, 1, 1, 1, 1])
_uv = me_cylinder_009.uv_layers.new(name='UVMap')
_uv.uv.foreach_set('vector', [0.5161, 0.4532, 0.5161, 0.2624, 0.5788, 0.2624, 0.5788, 0.4532, 0.5161, 0.6916, 0.5161, 0.5008, 0.5788, 0.5008, 0.5788, 0.6916, 0.5788, 0.6916, 0.5788, 0.5008, 0.6332, 0.5008, 0.6332, 0.6916, 0.6332, 0.4532, 0.6332, 0.2624, 0.6875, 0.2624, 0.6875, 0.4532, 0.6875, 0.4532, 0.6875, 0.2624, 0.7503, 0.2624, 0.7503, 0.4532, 0.7503, 0.4532, 0.7503, 0.2624, 0.8046, 0.2624, 0.8046, 0.4532, 0.6332, 0.6916, 0.6332, 0.5008, 0.6875, 0.5008, 0.6875, 0.6916, 0.6875, 0.6916, 0.6875, 0.5008, 0.7503, 0.5008, 0.7503, 0.6916, 0.7503, 0.6916, 0.7503, 0.5008, 0.8046, 0.5008, 0.8046, 0.6916, 0.5788, 0.4532, 0.5788, 0.2624, 0.6332, 0.2624, 0.6332, 0.4532, 0.4618, 0.6916, 0.4618, 0.5008, 0.5161, 0.5008, 0.5161, 0.6916, 0.4618, 0.4532, 0.4618, 0.2624, 0.5161, 0.2624, 0.5161, 0.4532, 0.5788, 0.2624, 0.5161, 0.2624, 0.5226, 0.2386, 0.5723, 0.2386, 0.4304, 0.4374, 0.376, 0.4686, 0.3695, 0.4449, 0.4126, 0.4201, 0.4618, 0.3837, 0.4304, 0.4374, 0.4126, 0.4201, 0.4375, 0.3775, 0.5788, 0.5008, 0.5161, 0.5008, 0.5226, 0.477, 0.5723, 0.477, 0.4304, 0.2689, 0.4618, 0.3221, 0.4375, 0.3287, 0.4126, 0.2865, 0.376, 0.2386, 0.4304, 0.2689, 0.4126, 0.2865, 0.3695, 0.2624, 0.7503, 0.2624, 0.6875, 0.2624, 0.694, 0.2386, 0.7438, 0.2386, 0.2588, 0.2703, 0.3132, 0.2391, 0.3197, 0.2628, 0.2765, 0.2876, 0.2274, 0.324, 0.2588, 0.2703, 0.2765, 0.2876, 0.2516, 0.3301, 0.7503, 0.5008, 0.6875, 0.5008, 0.694, 0.477, 0.7438, 0.477, 0.2588, 0.4387, 0.2274, 0.3856, 0.2516, 0.379, 0.2765, 0.4212, 0.3132, 0.4691, 0.2588, 0.4387, 0.2765, 0.4212, 0.3197, 0.4453, 0.5161, 0.4532, 0.5788, 0.4532, 0.5723, 0.477, 0.5226, 0.477, 0.2588, 0.6693, 0.2274, 0.6162, 0.2516, 0.6096, 0.2765, 0.6517, 0.2274, 0.6162, 0.2274, 0.5545, 0.2516, 0.5607, 0.2516, 0.6096, 0.5161, 0.6916, 0.5788, 0.6916, 0.5723, 0.7154, 0.5226, 0.7154, 0.2588, 0.5009, 0.3132, 0.4696, 0.3197, 0.4934, 0.2765, 0.5182, 0.3132, 0.4696, 0.376, 0.4691, 0.3695, 0.493, 0.3197, 0.4934, 0.6875, 0.4532, 0.7503, 0.4532, 0.7438, 0.477, 0.694, 0.477, 0.4304, 0.4995, 0.4618, 0.5526, 0.4375, 0.5592, 0.4126, 0.5171, 0.4618, 0.5526, 0.4618, 0.6143, 0.4375, 0.6081, 0.4375, 0.5592, 0.6875, 0.6916, 0.7503, 0.6916, 0.7438, 0.7154, 0.694, 0.7154, 0.4304, 0.6679, 0.376, 0.6992, 0.3695, 0.6754, 0.4126, 0.6506, 0.376, 0.6992, 0.3132, 0.6997, 0.3197, 0.6758, 0.3695, 0.6754, 0.3197, 0.6758, 0.2765, 0.6517, 0.2516, 0.6096, 0.2516, 0.5607, 0.2765, 0.5182, 0.3197, 0.4934, 0.3695, 0.493, 0.4126, 0.5171, 0.4375, 0.5592, 0.4375, 0.6081, 0.4126, 0.6506, 0.3695, 0.6754, 0.3373, 0.3806, 0.3518, 0.3805, 0.3695, 0.4449, 0.3197, 0.4453, 0.3518, 0.3805, 0.3645, 0.3732, 0.4126, 0.4201, 0.3695, 0.4449, 0.3645, 0.3732, 0.3718, 0.3608, 0.4375, 0.3775, 0.4126, 0.4201, 0.3718, 0.3608, 0.3718, 0.3465, 0.4375, 0.3287, 0.4375, 0.3775, 0.3718, 0.3465, 0.3645, 0.3341, 0.4126, 0.2865, 0.4375, 0.3287, 0.3645, 0.3341, 0.3518, 0.3271, 0.3695, 0.2624, 0.4126, 0.2865, 0.3518, 0.3271, 0.3373, 0.3272, 0.3197, 0.2628, 0.3695, 0.2624, 0.3373, 0.3272, 0.3246, 0.3345, 0.2765, 0.2876, 0.3197, 0.2628, 0.3246, 0.3345, 0.3174, 0.3469, 0.2516, 0.3301, 0.2765, 0.2876, 0.3174, 0.3469, 0.3174, 0.3612, 0.2516, 0.379, 0.2516, 0.3301, 0.3174, 0.3612, 0.3246, 0.3735, 0.2765, 0.4212, 0.2516, 0.379, 0.3246, 0.3735, 0.3373, 0.3806, 0.3197, 0.4453, 0.2765, 0.4212, 0.3201, 0.726, 0.3201, 0.7382, 0.3105, 0.7382, 0.3105, 0.726, 0.2612, 0.7507, 0.2479, 0.7508, 0.2364, 0.7444, 0.2298, 0.7332, 0.2298, 0.7201, 0.2364, 0.7088, 0.2479, 0.7022, 0.2612, 0.7021, 0.2727, 0.7085, 0.2793, 0.7197, 0.2793, 0.7328, 0.2727, 0.7441, 0.2913, 0.726, 0.2913, 0.7382, 0.2818, 0.7382, 0.2818, 0.726, 0.3009, 0.726, 0.3009, 0.7382, 0.2913, 0.7382, 0.2913, 0.726, 0.3201, 0.6997, 0.3201, 0.7119, 0.3105, 0.7119, 0.3105, 0.6997, 0.3105, 0.726, 0.3105, 0.7382, 0.3009, 0.7382, 0.3009, 0.726, 0.2913, 0.7119, 0.2913, 0.726, 0.2818, 0.726, 0.2818, 0.7119, 0.3009, 0.7119, 0.3009, 0.726, 0.2913, 0.726, 0.2913, 0.7119, 0.3105, 0.7119, 0.3105, 0.726, 0.3009, 0.726, 0.3009, 0.7119, 0.2913, 0.6997, 0.2913, 0.7119, 0.2818, 0.7119, 0.2818, 0.6997, 0.3009, 0.6997, 0.3009, 0.7119, 0.2913, 0.7119, 0.2913, 0.6997, 0.3105, 0.6997, 0.3105, 0.7119, 0.3009, 0.7119, 0.3009, 0.6997, 0.2479, 0.7508, 0.2612, 0.7507, 0.2618, 0.7531, 0.2473, 0.7532, 0.2612, 0.7507, 0.2727, 0.7441, 0.2745, 0.7458, 0.2618, 0.7531, 0.2727, 0.7441, 0.2793, 0.7328, 0.2818, 0.7334, 0.2745, 0.7458, 0.2793, 0.7328, 0.2793, 0.7197, 0.2818, 0.7191, 0.2818, 0.7334, 0.2793, 0.7197, 0.2727, 0.7085, 0.2745, 0.7067, 0.2818, 0.7191, 0.2727, 0.7085, 0.2612, 0.7021, 0.2618, 0.6997, 0.2745, 0.7067, 0.2612, 0.7021, 0.2479, 0.7022, 0.2473, 0.6998, 0.2618, 0.6997, 0.2479, 0.7022, 0.2364, 0.7088, 0.2346, 0.7071, 0.2473, 0.6998, 0.2364, 0.7088, 0.2298, 0.7201, 0.2274, 0.7195, 0.2346, 0.7071, 0.2298, 0.7201, 0.2298, 0.7332, 0.2274, 0.7338, 0.2274, 0.7195, 0.2298, 0.7332, 0.2364, 0.7444, 0.2346, 0.7462, 0.2274, 0.7338, 0.2364, 0.7444, 0.2479, 0.7508, 0.2473, 0.7532, 0.2346, 0.7462, 0.3201, 0.7119, 0.3201, 0.726, 0.3105, 0.726, 0.3105, 0.7119])
me_cylinder_009.materials.append(mat_rubber)
me_cylinder_009.materials.append(mat_metal)
me_cylinder_009.update()

# ---- objects
ob_board = bpy.data.objects.new('board', me_plane)
ob_truck = bpy.data.objects.new('truck', me_cylinder)
ob_wheel = bpy.data.objects.new('wheel', me_cylinder_001)
ob_wheel2 = bpy.data.objects.new('wheel2', me_cylinder_006)
ob_truck2 = bpy.data.objects.new('truck2', me_cylinder_007)
ob_wheel3 = bpy.data.objects.new('wheel3', me_cylinder_008)
ob_wheel4 = bpy.data.objects.new('wheel4', me_cylinder_009)

# ---- transforms, parenting, visibility, modifiers, constraints
ob_board.location = (0.0, 0.0, 0.0)
ob_truck.location = (0.0, 0.0, 0.0)
ob_wheel.location = (0.0, 0.0, 0.0)
ob_wheel2.location = (0.0, 0.0, 0.0)
ob_truck2.location = (0.0, 0.0, 0.0)
ob_wheel3.location = (0.0, 0.0, 0.0)
ob_wheel4.location = (0.0, 0.0, 0.0)

# ---- collection membership
col_collection.objects.link(ob_board)
col_collection.objects.link(ob_truck)
col_collection.objects.link(ob_wheel)
col_collection.objects.link(ob_wheel2)
col_collection.objects.link(ob_truck2)
col_collection.objects.link(ob_wheel3)
col_collection.objects.link(ob_wheel4)

# ---- scene / render settings (as saved in the file)
scene.frame_start = 1; scene.frame_end = 250; scene.frame_set(1)
scene.render.engine = 'BLENDER_EEVEE_NEXT'
bpy.context.view_layer.update()

# ---- added for rendering (the .blend has no active camera and no usable light): camera, sun
cam_auto = bpy.data.cameras.new('AutoCamera')
cam_auto.lens = 50.0
cam_auto.sensor_width = 36.0
cam_auto.clip_end = 1000.0
ob_auto_camera = bpy.data.objects.new('AutoCamera', cam_auto)
scene.collection.objects.link(ob_auto_camera)
ob_auto_camera.location = (7.41184, -8.8942, 5.86492)
ob_auto_camera.rotation_euler = (1.09748, -7.21219e-08, 0.694738)
scene.camera = ob_auto_camera
light_auto_sun = bpy.data.lights.new('AutoSun', 'SUN')
light_auto_sun.energy = 3.0
light_auto_sun.angle = 0.0523599
ob_auto_sun = bpy.data.objects.new('AutoSun', light_auto_sun)
scene.collection.objects.link(ob_auto_sun)
ob_auto_sun.rotation_euler = (0.872665, 0.174533, 0.523599)
bpy.context.view_layer.update()

